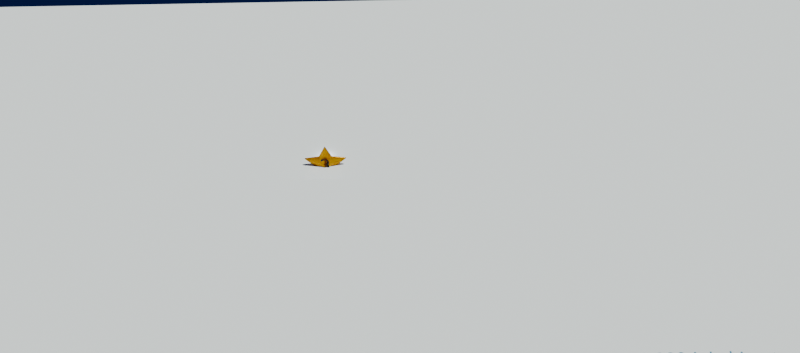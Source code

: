# Source: world_population_stars.blend  (saved by Blender 4.4.32; exported with 4.5.12 LTS)
import bpy
from mathutils import Matrix  # noqa: F401  (used for matrix-valued properties, if any)

bpy.ops.wm.read_factory_settings(use_empty=True)
scene = bpy.context.scene
scene.name = 'Scene'

# ---- collections
col_collection = bpy.data.collections.new('Collection'); scene.collection.children.link(col_collection)
col_star1 = bpy.data.collections.new('Star1'); scene.collection.children.link(col_star1)
col_star2 = bpy.data.collections.new('Star2'); scene.collection.children.link(col_star2)
col_star3 = bpy.data.collections.new('Star3'); scene.collection.children.link(col_star3)

# ---- images (referenced by path relative to the original .blend; pixels are not part of the script)
import os
ASSET_DIR = os.environ.get("B2B_ASSET_DIR", "")  # directory of the original .blend (textures are referenced by path, not embedded)
HERE = os.path.dirname(os.path.abspath(__file__))  # packed textures are extracted next to this script under _unpacked/

def load_image(name, relpath, width, height, colorspace="sRGB"):
    """Load a texture the original file referenced (path relative to the .blend, or extracted next to this script)."""
    p = next((c for c in (os.path.join(HERE, relpath), os.path.join(ASSET_DIR, relpath)) if relpath and os.path.exists(c)), "")
    if p:
        img = bpy.data.images.load(p, check_existing=True)
        img.name = name
    else:  # same state as the original file: an image datablock whose file is absent (Cycles renders it pink)
        img = bpy.data.images.new(name, width, height)
        img.source = "FILE"
        img.filepath = "//" + (relpath or name)
    img.colorspace_settings.name = colorspace
    return img
img_equirectangular_projection_sw_jpg = load_image('Equirectangular_projection_SW.jpg', 'Equirectangular_projection_SW.jpg', 1024, 1024, 'sRGB')

# ---- materials (node trees are filled in below, after node groups)
mat_yearfont = bpy.data.materials.new('Yearfont')
mat_earth = bpy.data.materials.new('Earth')
mat_material = bpy.data.materials.new('Material')
mat_1gold = bpy.data.materials.new('1Gold')
mat_starfont = bpy.data.materials.new('StarFont')
mat_2silver = bpy.data.materials.new('2Silver')
mat_starfont2 = bpy.data.materials.new('StarFont2')
mat_3bronce = bpy.data.materials.new('3Bronce')
mat_starfont3 = bpy.data.materials.new('StarFont3')
mat_bars = bpy.data.materials.new('bars')

# ---- node groups
ng_world_population = bpy.data.node_groups.new('world_population', 'GeometryNodeTree')
_s = ng_world_population.interface.new_socket(name='Geometry', in_out='OUTPUT', socket_type='NodeSocketGeometry')
_s = ng_world_population.interface.new_socket(name='Geometry', in_out='INPUT', socket_type='NodeSocketGeometry')
ng_world_population.is_modifier = True
# nodes of 'world_population' reference scene objects; filled in after objects exist

# ---- material node trees
mat_yearfont.use_nodes = True; mat_yearfont.node_tree.nodes.clear()
_N = mat_yearfont.node_tree.nodes; _L = mat_yearfont.node_tree.links
n0 = _N.new('ShaderNodeOutputMaterial'); n0.name = 'Material Output'; n0.location = (300, 300)
n1 = _N.new('ShaderNodeBsdfPrincipled'); n1.name = 'Principled BSDF'; n1.location = (-56, 469)
n1.inputs[0].default_value = (0.01792, 0.1343, 0.3018, 1.0)
n1.inputs[4].default_value = 0.5074
_L.new(n1.outputs[0], n0.inputs[0])
n0.is_active_output = True
mat_earth.use_nodes = True; mat_earth.node_tree.nodes.clear()
_N = mat_earth.node_tree.nodes; _L = mat_earth.node_tree.links
n0 = _N.new('ShaderNodeBsdfPrincipled'); n0.name = 'Principled BSDF'; n0.location = (85, 363)
n0.subsurface_method = 'BURLEY'
n0.inputs[2].default_value = 0.0
n0.inputs[3].default_value = 1.0
n0.inputs[9].default_value = (25.8, 0.2, 0.1)
n0.inputs[27].default_value = (0.03204, 0.0, 1.0, 1.0)
n0.inputs[29].default_value = 27.6
n0.inputs[30].default_value = 1.0
n1 = _N.new('ShaderNodeOutputMaterial'); n1.name = 'Material Output'; n1.location = (643, 372)
n2 = _N.new('ShaderNodeTexImage'); n2.name = 'Image Texture'; n2.location = (-475, 337)
n2.image = img_equirectangular_projection_sw_jpg
n3 = _N.new('ShaderNodeValToRGB'); n3.name = 'Color Ramp'; n3.location = (-201, 355)
while len(n3.color_ramp.elements) > 1: n3.color_ramp.elements.remove(n3.color_ramp.elements[-1])
n3.color_ramp.elements[0].position = 0.0; n3.color_ramp.elements[0].color = (0.2216, 0.2929, 0.5533, 1.0)
_e = n3.color_ramp.elements.new(0.6702); _e.color = (0.9366, 1.0, 0.9641, 1.0)
_L.new(n0.outputs[0], n1.inputs[0])
_L.new(n3.outputs[0], n0.inputs[0])
_L.new(n2.outputs[0], n3.inputs[0])
n1.is_active_output = True
mat_material.use_nodes = True; mat_material.node_tree.nodes.clear()
_N = mat_material.node_tree.nodes; _L = mat_material.node_tree.links
n0 = _N.new('ShaderNodeBsdfPrincipled'); n0.name = 'Principled BSDF'; n0.location = (-180, 300)
n0.inputs[0].default_value = (0.01792, 0.1343, 0.3018, 1.0)
n1 = _N.new('ShaderNodeOutputMaterial'); n1.name = 'Material Output'; n1.location = (120, 300)
_L.new(n0.outputs[0], n1.inputs[0])
n1.is_active_output = True
mat_1gold.use_nodes = True; mat_1gold.node_tree.nodes.clear()
_N = mat_1gold.node_tree.nodes; _L = mat_1gold.node_tree.links
n0 = _N.new('ShaderNodeBsdfPrincipled'); n0.name = 'Principled BSDF'; n0.location = (-160, 360)
n0.inputs[0].default_value = (1.0, 0.5963, 0.0, 1.0)
n0.inputs[1].default_value = 1.0
n1 = _N.new('ShaderNodeOutputMaterial'); n1.name = 'Material Output'; n1.location = (120, 360)
_L.new(n0.outputs[0], n1.inputs[0])
n1.is_active_output = True
mat_starfont.use_nodes = True; mat_starfont.node_tree.nodes.clear()
_N = mat_starfont.node_tree.nodes; _L = mat_starfont.node_tree.links
n0 = _N.new('ShaderNodeOutputMaterial'); n0.name = 'Material Output'; n0.location = (300, 300)
n1 = _N.new('ShaderNodeBsdfPrincipled'); n1.name = 'Principled BSDF'; n1.location = (-56, 469)
n1.inputs[0].default_value = (0.1718, 0.0392, 0.0, 1.0)
n1.inputs[1].default_value = 1.0
_L.new(n1.outputs[0], n0.inputs[0])
n0.is_active_output = True
mat_2silver.use_nodes = True; mat_2silver.node_tree.nodes.clear()
_N = mat_2silver.node_tree.nodes; _L = mat_2silver.node_tree.links
n0 = _N.new('ShaderNodeBsdfPrincipled'); n0.name = 'Principled BSDF'; n0.location = (-160, 360)
n0.inputs[0].default_value = (0.8433, 0.8595, 0.7118, 1.0)
n0.inputs[1].default_value = 1.0
n0.inputs[27].default_value = (1.0, 0.1832, 0.0, 1.0)
n1 = _N.new('ShaderNodeOutputMaterial'); n1.name = 'Material Output'; n1.location = (120, 360)
_L.new(n0.outputs[0], n1.inputs[0])
n1.is_active_output = True
mat_starfont2.use_nodes = True; mat_starfont2.node_tree.nodes.clear()
_N = mat_starfont2.node_tree.nodes; _L = mat_starfont2.node_tree.links
n0 = _N.new('ShaderNodeOutputMaterial'); n0.name = 'Material Output'; n0.location = (300, 300)
n1 = _N.new('ShaderNodeBsdfPrincipled'); n1.name = 'Principled BSDF'; n1.location = (-56, 469)
n1.inputs[0].default_value = (0.07137, 0.06999, 0.0555, 1.0)
n1.inputs[1].default_value = 1.0
n1.inputs[3].default_value = 1.0
_L.new(n1.outputs[0], n0.inputs[0])
n0.is_active_output = True
mat_3bronce.use_nodes = True; mat_3bronce.node_tree.nodes.clear()
_N = mat_3bronce.node_tree.nodes; _L = mat_3bronce.node_tree.links
n0 = _N.new('ShaderNodeBsdfPrincipled'); n0.name = 'Principled BSDF'; n0.location = (-160, 360)
n0.inputs[0].default_value = (0.6875, 0.2568, 0.0335, 1.0)
n0.inputs[1].default_value = 1.0
n0.inputs[27].default_value = (1.0, 0.1832, 0.0, 1.0)
n1 = _N.new('ShaderNodeOutputMaterial'); n1.name = 'Material Output'; n1.location = (120, 360)
_L.new(n0.outputs[0], n1.inputs[0])
n1.is_active_output = True
mat_starfont3.use_nodes = True; mat_starfont3.node_tree.nodes.clear()
_N = mat_starfont3.node_tree.nodes; _L = mat_starfont3.node_tree.links
n0 = _N.new('ShaderNodeOutputMaterial'); n0.name = 'Material Output'; n0.location = (300, 300)
n1 = _N.new('ShaderNodeBsdfPrincipled'); n1.name = 'Principled BSDF'; n1.location = (-56, 469)
n1.inputs[0].default_value = (0.0, 0.0, 0.0, 1.0)
n1.inputs[1].default_value = 1.0
n1.inputs[3].default_value = 1.0
_L.new(n1.outputs[0], n0.inputs[0])
n0.is_active_output = True
mat_bars.use_nodes = True; mat_bars.node_tree.nodes.clear()

# ---- world
world_world = bpy.data.worlds.new('World'); scene.world = world_world
world_world.use_nodes = True; world_world.node_tree.nodes.clear()
_N = world_world.node_tree.nodes; _L = world_world.node_tree.links
n0 = _N.new('ShaderNodeOutputWorld'); n0.name = 'World Output'; n0.location = (300, 300)
n1 = _N.new('ShaderNodeBackground'); n1.name = 'Background'; n1.location = (10, 300)
n1.inputs[0].default_value = (0.0, 0.005929, 0.05089, 1.0)
_L.new(n1.outputs[0], n0.inputs[0])
n0.is_active_output = True
world_world.color = (0.05088, 0.05088, 0.05088)
world_world.sun_shadow_jitter_overblur = 0.0

# ---- cameras
cam_camera_001 = bpy.data.cameras.new('Camera.001')
cam_camera_001.lens = 49.0

# ---- lights
light_sun = bpy.data.lights.new('Sun', 'SUN')
light_sun.color = (1.0, 0.9565, 0.7388)
light_sun.energy = 6.3
light_area_002 = bpy.data.lights.new('Area.002', 'AREA')
light_area_002.energy = 100.0
light_area_002.size = 1.0
light_area_002.size_y = 1.0
light_area = bpy.data.lights.new('Area', 'AREA')
light_area.energy = 100.0
light_area.size = 1.0
light_area.size_y = 1.0
light_area_001 = bpy.data.lights.new('Area.001', 'AREA')
light_area_001.energy = 100.0
light_area_001.size = 1.0
light_area_001.size_y = 1.0

# ---- meshes
me_world_005 = bpy.data.meshes.new('World.005')
me_world_005.from_pydata([(0.0, 0.0, 0.0), (0.0, 0.0, 0.0), (0.0, 0.0, 0.0), (0.0, 0.0, 0.0), (0.0, 0.0, 0.0), (0.0, 0.0, 0.0), (0.0, 0.0, 0.0), (0.0, 0.0, 0.0), (0.0, 0.0, 0.0), (0.0, 0.0, 0.0), (0.0, 0.0, 0.0), (0.0, 0.0, 0.0), (0.0, 0.0, 0.0), (0.0, 0.0, 0.0), (0.0, 0.0, 0.0), (0.0, 0.0, 0.0), (0.0, 0.0, 0.0), (0.0, 0.0, 0.0), (0.0, 0.0, 0.0), (0.0, 0.0, 0.0), (0.0, 0.0, 0.0), (0.0, 0.0, 0.0), (0.0, 0.0, 0.0), (0.0, 0.0, 0.0), (0.0, 0.0, 0.0), (0.0, 0.0, 0.0), (0.0, 0.0, 0.0), (0.0, 0.0, 0.0), (0.0, 0.0, 0.0), (0.0, 0.0, 0.0), (0.0, 0.0, 0.0), (0.0, 0.0, 0.0), (0.0, 0.0, 0.0), (0.0, 0.0, 0.0), (0.0, 0.0, 0.0), (0.0, 0.0, 0.0), (0.0, 0.0, 0.0), (0.0, 0.0, 0.0), (0.0, 0.0, 0.0), (0.0, 0.0, 0.0), (0.0, 0.0, 0.0), (0.0, 0.0, 0.0), (0.0, 0.0, 0.0), (0.0, 0.0, 0.0), (0.0, 0.0, 0.0), (0.0, 0.0, 0.0), (0.0, 0.0, 0.0), (0.0, 0.0, 0.0), (0.0, 0.0, 0.0), (0.0, 0.0, 0.0), (0.0, 0.0, 0.0), (0.0, 0.0, 0.0), (0.0, 0.0, 0.0), (0.0, 0.0, 0.0), (0.0, 0.0, 0.0), (0.0, 0.0, 0.0), (0.0, 0.0, 0.0), (0.0, 0.0, 0.0), (0.0, 0.0, 0.0), (0.0, 0.0, 0.0), (0.0, 0.0, 0.0), (0.0, 0.0, 0.0), (0.0, 0.0, 0.0), (0.0, 0.0, 0.0), (0.0, 0.0, 0.0), (0.0, 0.0, 0.0), (0.0, 0.0, 0.0), (0.0, 0.0, 0.0), (0.0, 0.0, 0.0), (0.0, 0.0, 0.0), (0.0, 0.0, 0.0), (0.0, 0.0, 0.0), (0.0, 0.0, 0.0), (0.0, 0.0, 0.0), (0.0, 0.0, 0.0), (0.0, 0.0, 0.0), (0.0, 0.0, 0.0), (0.0, 0.0, 0.0), (0.0, 0.0, 0.0), (0.0, 0.0, 0.0), (0.0, 0.0, 0.0), (0.0, 0.0, 0.0), (0.0, 0.0, 0.0), (0.0, 0.0, 0.0), (0.0, 0.0, 0.0), (0.0, 0.0, 0.0), (0.0, 0.0, 0.0), (0.0, 0.0, 0.0), (0.0, 0.0, 0.0), (0.0, 0.0, 0.0), (0.0, 0.0, 0.0), (0.0, 0.0, 0.0), (0.0, 0.0, 0.0), (0.0, 0.0, 0.0), (0.0, 0.0, 0.0), (0.0, 0.0, 0.0), (0.0, 0.0, 0.0), (0.0, 0.0, 0.0), (0.0, 0.0, 0.0), (0.0, 0.0, 0.0), (0.0, 0.0, 0.0), (0.0, 0.0, 0.0), (0.0, 0.0, 0.0), (0.0, 0.0, 0.0), (0.0, 0.0, 0.0), (0.0, 0.0, 0.0), (0.0, 0.0, 0.0), (0.0, 0.0, 0.0), (0.0, 0.0, 0.0), (0.0, 0.0, 0.0), (0.0, 0.0, 0.0), (0.0, 0.0, 0.0), (0.0, 0.0, 0.0), (0.0, 0.0, 0.0), (0.0, 0.0, 0.0), (0.0, 0.0, 0.0), (0.0, 0.0, 0.0), (0.0, 0.0, 0.0), (0.0, 0.0, 0.0), (0.0, 0.0, 0.0), (0.0, 0.0, 0.0), (0.0, 0.0, 0.0), (0.0, 0.0, 0.0), (0.0, 0.0, 0.0), (0.0, 0.0, 0.0), (0.0, 0.0, 0.0), (0.0, 0.0, 0.0), (0.0, 0.0, 0.0), (0.0, 0.0, 0.0), (0.0, 0.0, 0.0), (0.0, 0.0, 0.0), (0.0, 0.0, 0.0), (0.0, 0.0, 0.0), (0.0, 0.0, 0.0), (0.0, 0.0, 0.0), (0.0, 0.0, 0.0), (0.0, 0.0, 0.0), (0.0, 0.0, 0.0), (0.0, 0.0, 0.0), (0.0, 0.0, 0.0), (0.0, 0.0, 0.0), (0.0, 0.0, 0.0), (0.0, 0.0, 0.0), (0.0, 0.0, 0.0), (0.0, 0.0, 0.0), (0.0, 0.0, 0.0), (0.0, 0.0, 0.0), (0.0, 0.0, 0.0), (0.0, 0.0, 0.0), (0.0, 0.0, 0.0), (0.0, 0.0, 0.0), (0.0, 0.0, 0.0), (0.0, 0.0, 0.0), (0.0, 0.0, 0.0), (0.0, 0.0, 0.0), (0.0, 0.0, 0.0), (0.0, 0.0, 0.0), (0.0, 0.0, 0.0), (0.0, 0.0, 0.0), (0.0, 0.0, 0.0), (0.0, 0.0, 0.0), (0.0, 0.0, 0.0), (0.0, 0.0, 0.0), (0.0, 0.0, 0.0), (0.0, 0.0, 0.0), (0.0, 0.0, 0.0), (0.0, 0.0, 0.0), (0.0, 0.0, 0.0), (0.0, 0.0, 0.0), (0.0, 0.0, 0.0), (0.0, 0.0, 0.0), (0.0, 0.0, 0.0), (0.0, 0.0, 0.0), (0.0, 0.0, 0.0), (0.0, 0.0, 0.0), (0.0, 0.0, 0.0), (0.0, 0.0, 0.0), (0.0, 0.0, 0.0), (0.0, 0.0, 0.0), (0.0, 0.0, 0.0), (0.0, 0.0, 0.0), (0.0, 0.0, 0.0), (0.0, 0.0, 0.0), (0.0, 0.0, 0.0), (0.0, 0.0, 0.0), (0.0, 0.0, 0.0), (0.0, 0.0, 0.0), (0.0, 0.0, 0.0), (0.0, 0.0, 0.0), (0.0, 0.0, 0.0), (0.0, 0.0, 0.0), (0.0, 0.0, 0.0), (0.0, 0.0, 0.0), (0.0, 0.0, 0.0), (0.0, 0.0, 0.0), (0.0, 0.0, 0.0), (0.0, 0.0, 0.0), (0.0, 0.0, 0.0), (0.0, 0.0, 0.0), (0.0, 0.0, 0.0), (0.0, 0.0, 0.0), (0.0, 0.0, 0.0), (0.0, 0.0, 0.0), (0.0, 0.0, 0.0), (0.0, 0.0, 0.0), (0.0, 0.0, 0.0), (0.0, 0.0, 0.0), (0.0, 0.0, 0.0), (0.0, 0.0, 0.0), (0.0, 0.0, 0.0), (0.0, 0.0, 0.0), (0.0, 0.0, 0.0), (0.0, 0.0, 0.0), (0.0, 0.0, 0.0), (0.0, 0.0, 0.0), (0.0, 0.0, 0.0), (0.0, 0.0, 0.0), (0.0, 0.0, 0.0), (0.0, 0.0, 0.0), (0.0, 0.0, 0.0), (0.0, 0.0, 0.0), (0.0, 0.0, 0.0), (0.0, 0.0, 0.0), (0.0, 0.0, 0.0), (0.0, 0.0, 0.0), (0.0, 0.0, 0.0), (0.0, 0.0, 0.0), (0.0, 0.0, 0.0), (0.0, 0.0, 0.0), (0.0, 0.0, 0.0), (0.0, 0.0, 0.0), (0.0, 0.0, 0.0), (0.0, 0.0, 0.0), (0.0, 0.0, 0.0), (0.0, 0.0, 0.0), (0.0, 0.0, 0.0), (0.0, 0.0, 0.0), (0.0, 0.0, 0.0), (0.0, 0.0, 0.0), (0.0, 0.0, 0.0), (0.0, 0.0, 0.0), (0.0, 0.0, 0.0), (0.0, 0.0, 0.0), (0.0, 0.0, 0.0), (0.0, 0.0, 0.0), (0.0, 0.0, 0.0), (0.0, 0.0, 0.0), (0.0, 0.0, 0.0), (0.0, 0.0, 0.0), (0.0, 0.0, 0.0), (0.0, 0.0, 0.0), (0.0, 0.0, 0.0), (0.0, 0.0, 0.0), (0.0, 0.0, 0.0), (0.0, 0.0, 0.0), (0.0, 0.0, 0.0), (0.0, 0.0, 0.0), (0.0, 0.0, 0.0), (0.0, 0.0, 0.0), (0.0, 0.0, 0.0), (0.0, 0.0, 0.0), (0.0, 0.0, 0.0), (0.0, 0.0, 0.0), (0.0, 0.0, 0.0), (0.0, 0.0, 0.0), (0.0, 0.0, 0.0), (0.0, 0.0, 0.0), (0.0, 0.0, 0.0), (0.0, 0.0, 0.0), (0.0, 0.0, 0.0), (0.0, 0.0, 0.0), (0.0, 0.0, 0.0), (0.0, 0.0, 0.0), (0.0, 0.0, 0.0), (0.0, 0.0, 0.0), (0.0, 0.0, 0.0), (0.0, 0.0, 0.0), (0.0, 0.0, 0.0), (0.0, 0.0, 0.0), (0.0, 0.0, 0.0), (0.0, 0.0, 0.0), (0.0, 0.0, 0.0), (0.0, 0.0, 0.0), (0.0, 0.0, 0.0), (0.0, 0.0, 0.0), (0.0, 0.0, 0.0), (0.0, 0.0, 0.0), (0.0, 0.0, 0.0), (0.0, 0.0, 0.0), (0.0, 0.0, 0.0), (0.0, 0.0, 0.0), (0.0, 0.0, 0.0), (0.0, 0.0, 0.0), (0.0, 0.0, 0.0), (0.0, 0.0, 0.0), (0.0, 0.0, 0.0), (0.0, 0.0, 0.0), (0.0, 0.0, 0.0), (0.0, 0.0, 0.0), (0.0, 0.0, 0.0), (0.0, 0.0, 0.0), (0.0, 0.0, 0.0), (0.0, 0.0, 0.0), (0.0, 0.0, 0.0), (0.0, 0.0, 0.0), (0.0, 0.0, 0.0), (0.0, 0.0, 0.0), (0.0, 0.0, 0.0), (0.0, 0.0, 0.0), (0.0, 0.0, 0.0), (0.0, 0.0, 0.0), (0.0, 0.0, 0.0), (0.0, 0.0, 0.0), (0.0, 0.0, 0.0), (0.0, 0.0, 0.0), (0.0, 0.0, 0.0), (0.0, 0.0, 0.0), (0.0, 0.0, 0.0), (0.0, 0.0, 0.0), (0.0, 0.0, 0.0), (0.0, 0.0, 0.0), (0.0, 0.0, 0.0), (0.0, 0.0, 0.0), (0.0, 0.0, 0.0), (0.0, 0.0, 0.0), (0.0, 0.0, 0.0), (0.0, 0.0, 0.0), (0.0, 0.0, 0.0), (0.0, 0.0, 0.0), (0.0, 0.0, 0.0), (0.0, 0.0, 0.0), (0.0, 0.0, 0.0), (0.0, 0.0, 0.0), (0.0, 0.0, 0.0), (0.0, 0.0, 0.0), (0.0, 0.0, 0.0), (0.0, 0.0, 0.0), (0.0, 0.0, 0.0), (0.0, 0.0, 0.0), (0.0, 0.0, 0.0), (0.0, 0.0, 0.0), (0.0, 0.0, 0.0), (0.0, 0.0, 0.0), (0.0, 0.0, 0.0), (0.0, 0.0, 0.0), (0.0, 0.0, 0.0), (0.0, 0.0, 0.0), (0.0, 0.0, 0.0), (0.0, 0.0, 0.0), (0.0, 0.0, 0.0), (0.0, 0.0, 0.0), (0.0, 0.0, 0.0), (0.0, 0.0, 0.0), (0.0, 0.0, 0.0), (0.0, 0.0, 0.0), (0.0, 0.0, 0.0), (0.0, 0.0, 0.0), (0.0, 0.0, 0.0), (0.0, 0.0, 0.0), (0.0, 0.0, 0.0), (0.0, 0.0, 0.0), (0.0, 0.0, 0.0), (0.0, 0.0, 0.0), (0.0, 0.0, 0.0), (0.0, 0.0, 0.0), (0.0, 0.0, 0.0), (0.0, 0.0, 0.0), (0.0, 0.0, 0.0), (0.0, 0.0, 0.0), (0.0, 0.0, 0.0), (0.0, 0.0, 0.0), (0.0, 0.0, 0.0), (0.0, 0.0, 0.0), (0.0, 0.0, 0.0), (0.0, 0.0, 0.0), (0.0, 0.0, 0.0), (0.0, 0.0, 0.0), (0.0, 0.0, 0.0), (0.0, 0.0, 0.0), (0.0, 0.0, 0.0), (0.0, 0.0, 0.0), (0.0, 0.0, 0.0), (0.0, 0.0, 0.0), (0.0, 0.0, 0.0), (0.0, 0.0, 0.0), (0.0, 0.0, 0.0), (0.0, 0.0, 0.0), (0.0, 0.0, 0.0), (0.0, 0.0, 0.0), (0.0, 0.0, 0.0), (0.0, 0.0, 0.0), (0.0, 0.0, 0.0), (0.0, 0.0, 0.0), (0.0, 0.0, 0.0), (0.0, 0.0, 0.0), (0.0, 0.0, 0.0), (0.0, 0.0, 0.0), (0.0, 0.0, 0.0), (0.0, 0.0, 0.0), (0.0, 0.0, 0.0), (0.0, 0.0, 0.0), (0.0, 0.0, 0.0), (0.0, 0.0, 0.0), (0.0, 0.0, 0.0), (0.0, 0.0, 0.0), (0.0, 0.0, 0.0), (0.0, 0.0, 0.0), (0.0, 0.0, 0.0), (0.0, 0.0, 0.0), (0.0, 0.0, 0.0), (0.0, 0.0, 0.0), (0.0, 0.0, 0.0), (0.0, 0.0, 0.0), (0.0, 0.0, 0.0), (0.0, 0.0, 0.0), (0.0, 0.0, 0.0), (0.0, 0.0, 0.0), (0.0, 0.0, 0.0), (0.0, 0.0, 0.0), (0.0, 0.0, 0.0), (0.0, 0.0, 0.0), (0.0, 0.0, 0.0), (0.0, 0.0, 0.0), (0.0, 0.0, 0.0), (0.0, 0.0, 0.0), (0.0, 0.0, 0.0), (0.0, 0.0, 0.0), (0.0, 0.0, 0.0), (0.0, 0.0, 0.0), (0.0, 0.0, 0.0), (0.0, 0.0, 0.0), (0.0, 0.0, 0.0), (0.0, 0.0, 0.0), (0.0, 0.0, 0.0), (0.0, 0.0, 0.0), (0.0, 0.0, 0.0), (0.0, 0.0, 0.0), (0.0, 0.0, 0.0), (0.0, 0.0, 0.0), (0.0, 0.0, 0.0), (0.0, 0.0, 0.0), (0.0, 0.0, 0.0), (0.0, 0.0, 0.0), (0.0, 0.0, 0.0), (0.0, 0.0, 0.0), (0.0, 0.0, 0.0), (0.0, 0.0, 0.0), (0.0, 0.0, 0.0), (0.0, 0.0, 0.0), (0.0, 0.0, 0.0), (0.0, 0.0, 0.0), (0.0, 0.0, 0.0), (0.0, 0.0, 0.0), (0.0, 0.0, 0.0), (0.0, 0.0, 0.0), (0.0, 0.0, 0.0), (0.0, 0.0, 0.0), (0.0, 0.0, 0.0), (0.0, 0.0, 0.0), (0.0, 0.0, 0.0), (0.0, 0.0, 0.0), (0.0, 0.0, 0.0), (0.0, 0.0, 0.0), (0.0, 0.0, 0.0), (0.0, 0.0, 0.0), (0.0, 0.0, 0.0), (0.0, 0.0, 0.0), (0.0, 0.0, 0.0), (0.0, 0.0, 0.0), (0.0, 0.0, 0.0), (0.0, 0.0, 0.0), (0.0, 0.0, 0.0), (0.0, 0.0, 0.0), (0.0, 0.0, 0.0), (0.0, 0.0, 0.0), (0.0, 0.0, 0.0), (0.0, 0.0, 0.0), (0.0, 0.0, 0.0), (0.0, 0.0, 0.0), (0.0, 0.0, 0.0), (0.0, 0.0, 0.0), (0.0, 0.0, 0.0), (0.0, 0.0, 0.0), (0.0, 0.0, 0.0), (0.0, 0.0, 0.0), (0.0, 0.0, 0.0), (0.0, 0.0, 0.0), (0.0, 0.0, 0.0), (0.0, 0.0, 0.0), (0.0, 0.0, 0.0), (0.0, 0.0, 0.0), (0.0, 0.0, 0.0), (0.0, 0.0, 0.0), (0.0, 0.0, 0.0), (0.0, 0.0, 0.0), (0.0, 0.0, 0.0), (0.0, 0.0, 0.0), (0.0, 0.0, 0.0), (0.0, 0.0, 0.0), (0.0, 0.0, 0.0), (0.0, 0.0, 0.0), (0.0, 0.0, 0.0), (0.0, 0.0, 0.0), (0.0, 0.0, 0.0), (0.0, 0.0, 0.0), (0.0, 0.0, 0.0), (0.0, 0.0, 0.0), (0.0, 0.0, 0.0), (0.0, 0.0, 0.0), (0.0, 0.0, 0.0), (0.0, 0.0, 0.0), (0.0, 0.0, 0.0), (0.0, 0.0, 0.0), (0.0, 0.0, 0.0), (0.0, 0.0, 0.0), (0.0, 0.0, 0.0), (0.0, 0.0, 0.0), (0.0, 0.0, 0.0), (0.0, 0.0, 0.0), (0.0, 0.0, 0.0), (0.0, 0.0, 0.0), (0.0, 0.0, 0.0), (0.0, 0.0, 0.0), (0.0, 0.0, 0.0), (0.0, 0.0, 0.0), (0.0, 0.0, 0.0), (0.0, 0.0, 0.0), (0.0, 0.0, 0.0), (0.0, 0.0, 0.0), (0.0, 0.0, 0.0), (0.0, 0.0, 0.0), (0.0, 0.0, 0.0), (0.0, 0.0, 0.0), (0.0, 0.0, 0.0), (0.0, 0.0, 0.0), (0.0, 0.0, 0.0), (0.0, 0.0, 0.0), (0.0, 0.0, 0.0), (0.0, 0.0, 0.0), (0.0, 0.0, 0.0), (0.0, 0.0, 0.0), (0.0, 0.0, 0.0), (0.0, 0.0, 0.0), (0.0, 0.0, 0.0), (0.0, 0.0, 0.0), (0.0, 0.0, 0.0), (0.0, 0.0, 0.0), (0.0, 0.0, 0.0), (0.0, 0.0, 0.0), (0.0, 0.0, 0.0), (0.0, 0.0, 0.0), (0.0, 0.0, 0.0), (0.0, 0.0, 0.0), (0.0, 0.0, 0.0), (0.0, 0.0, 0.0), (0.0, 0.0, 0.0), (0.0, 0.0, 0.0), (0.0, 0.0, 0.0), (0.0, 0.0, 0.0), (0.0, 0.0, 0.0), (0.0, 0.0, 0.0), (0.0, 0.0, 0.0), (0.0, 0.0, 0.0), (0.0, 0.0, 0.0), (0.0, 0.0, 0.0), (0.0, 0.0, 0.0), (0.0, 0.0, 0.0), (0.0, 0.0, 0.0), (0.0, 0.0, 0.0), (0.0, 0.0, 0.0), (0.0, 0.0, 0.0), (0.0, 0.0, 0.0), (0.0, 0.0, 0.0), (0.0, 0.0, 0.0), (0.0, 0.0, 0.0), (0.0, 0.0, 0.0), (0.0, 0.0, 0.0), (0.0, 0.0, 0.0), (0.0, 0.0, 0.0), (0.0, 0.0, 0.0), (0.0, 0.0, 0.0), (0.0, 0.0, 0.0), (0.0, 0.0, 0.0), (0.0, 0.0, 0.0), (0.0, 0.0, 0.0), (0.0, 0.0, 0.0), (0.0, 0.0, 0.0), (0.0, 0.0, 0.0), (0.0, 0.0, 0.0), (0.0, 0.0, 0.0), (0.0, 0.0, 0.0), (0.0, 0.0, 0.0), (0.0, 0.0, 0.0), (0.0, 0.0, 0.0), (0.0, 0.0, 0.0), (0.0, 0.0, 0.0), (0.0, 0.0, 0.0), (0.0, 0.0, 0.0), (0.0, 0.0, 0.0), (0.0, 0.0, 0.0), (0.0, 0.0, 0.0), (0.0, 0.0, 0.0), (0.0, 0.0, 0.0), (0.0, 0.0, 0.0), (0.0, 0.0, 0.0), (0.0, 0.0, 0.0), (0.0, 0.0, 0.0), (0.0, 0.0, 0.0), (0.0, 0.0, 0.0), (0.0, 0.0, 0.0), (0.0, 0.0, 0.0), (0.0, 0.0, 0.0), (0.0, 0.0, 0.0), (0.0, 0.0, 0.0), (0.0, 0.0, 0.0), (0.0, 0.0, 0.0), (0.0, 0.0, 0.0), (0.0, 0.0, 0.0), (0.0, 0.0, 0.0), (0.0, 0.0, 0.0), (0.0, 0.0, 0.0), (0.0, 0.0, 0.0), (0.0, 0.0, 0.0), (0.0, 0.0, 0.0), (0.0, 0.0, 0.0), (0.0, 0.0, 0.0), (0.0, 0.0, 0.0), (0.0, 0.0, 0.0), (0.0, 0.0, 0.0), (0.0, 0.0, 0.0), (0.0, 0.0, 0.0), (0.0, 0.0, 0.0), (0.0, 0.0, 0.0), (0.0, 0.0, 0.0), (0.0, 0.0, 0.0), (0.0, 0.0, 0.0), (0.0, 0.0, 0.0), (0.0, 0.0, 0.0), (0.0, 0.0, 0.0), (0.0, 0.0, 0.0), (0.0, 0.0, 0.0), (0.0, 0.0, 0.0), (0.0, 0.0, 0.0), (0.0, 0.0, 0.0), (0.0, 0.0, 0.0), (0.0, 0.0, 0.0), (0.0, 0.0, 0.0), (0.0, 0.0, 0.0), (0.0, 0.0, 0.0), (0.0, 0.0, 0.0), (0.0, 0.0, 0.0), (0.0, 0.0, 0.0), (0.0, 0.0, 0.0), (0.0, 0.0, 0.0), (0.0, 0.0, 0.0), (0.0, 0.0, 0.0), (0.0, 0.0, 0.0), (0.0, 0.0, 0.0), (0.0, 0.0, 0.0), (0.0, 0.0, 0.0), (0.0, 0.0, 0.0), (0.0, 0.0, 0.0), (0.0, 0.0, 0.0), (0.0, 0.0, 0.0), (0.0, 0.0, 0.0), (0.0, 0.0, 0.0), (0.0, 0.0, 0.0), (0.0, 0.0, 0.0), (0.0, 0.0, 0.0), (0.0, 0.0, 0.0), (0.0, 0.0, 0.0), (0.0, 0.0, 0.0), (0.0, 0.0, 0.0), (0.0, 0.0, 0.0), (0.0, 0.0, 0.0), (0.0, 0.0, 0.0), (0.0, 0.0, 0.0), (0.0, 0.0, 0.0), (0.0, 0.0, 0.0), (0.0, 0.0, 0.0), (0.0, 0.0, 0.0), (0.0, 0.0, 0.0), (0.0, 0.0, 0.0), (0.0, 0.0, 0.0), (0.0, 0.0, 0.0), (0.0, 0.0, 0.0), (0.0, 0.0, 0.0), (0.0, 0.0, 0.0), (0.0, 0.0, 0.0), (0.0, 0.0, 0.0), (0.0, 0.0, 0.0), (0.0, 0.0, 0.0), (0.0, 0.0, 0.0), (0.0, 0.0, 0.0), (0.0, 0.0, 0.0), (0.0, 0.0, 0.0), (0.0, 0.0, 0.0), (0.0, 0.0, 0.0), (0.0, 0.0, 0.0), (0.0, 0.0, 0.0), (0.0, 0.0, 0.0), (0.0, 0.0, 0.0), (0.0, 0.0, 0.0), (0.0, 0.0, 0.0), (0.0, 0.0, 0.0), (0.0, 0.0, 0.0), (0.0, 0.0, 0.0), (0.0, 0.0, 0.0), (0.0, 0.0, 0.0), (0.0, 0.0, 0.0), (0.0, 0.0, 0.0), (0.0, 0.0, 0.0), (0.0, 0.0, 0.0), (0.0, 0.0, 0.0), (0.0, 0.0, 0.0), (0.0, 0.0, 0.0), (0.0, 0.0, 0.0), (0.0, 0.0, 0.0), (0.0, 0.0, 0.0), (0.0, 0.0, 0.0), (0.0, 0.0, 0.0), (0.0, 0.0, 0.0), (0.0, 0.0, 0.0), (0.0, 0.0, 0.0), (0.0, 0.0, 0.0), (0.0, 0.0, 0.0), (0.0, 0.0, 0.0), (0.0, 0.0, 0.0), (0.0, 0.0, 0.0), (0.0, 0.0, 0.0), (0.0, 0.0, 0.0), (0.0, 0.0, 0.0), (0.0, 0.0, 0.0), (0.0, 0.0, 0.0), (0.0, 0.0, 0.0), (0.0, 0.0, 0.0), (0.0, 0.0, 0.0), (0.0, 0.0, 0.0), (0.0, 0.0, 0.0), (0.0, 0.0, 0.0), (0.0, 0.0, 0.0), (0.0, 0.0, 0.0), (0.0, 0.0, 0.0), (0.0, 0.0, 0.0), (0.0, 0.0, 0.0), (0.0, 0.0, 0.0), (0.0, 0.0, 0.0), (0.0, 0.0, 0.0), (0.0, 0.0, 0.0), (0.0, 0.0, 0.0), (0.0, 0.0, 0.0), (0.0, 0.0, 0.0), (0.0, 0.0, 0.0), (0.0, 0.0, 0.0), (0.0, 0.0, 0.0), (0.0, 0.0, 0.0), (0.0, 0.0, 0.0), (0.0, 0.0, 0.0), (0.0, 0.0, 0.0), (0.0, 0.0, 0.0), (0.0, 0.0, 0.0), (0.0, 0.0, 0.0), (0.0, 0.0, 0.0), (0.0, 0.0, 0.0), (0.0, 0.0, 0.0), (0.0, 0.0, 0.0), (0.0, 0.0, 0.0), (0.0, 0.0, 0.0), (0.0, 0.0, 0.0), (0.0, 0.0, 0.0), (0.0, 0.0, 0.0), (0.0, 0.0, 0.0), (0.0, 0.0, 0.0), (0.0, 0.0, 0.0), (0.0, 0.0, 0.0), (0.0, 0.0, 0.0), (0.0, 0.0, 0.0), (0.0, 0.0, 0.0), (0.0, 0.0, 0.0), (0.0, 0.0, 0.0), (0.0, 0.0, 0.0), (0.0, 0.0, 0.0), (0.0, 0.0, 0.0), (0.0, 0.0, 0.0), (0.0, 0.0, 0.0), (0.0, 0.0, 0.0), (0.0, 0.0, 0.0), (0.0, 0.0, 0.0), (0.0, 0.0, 0.0), (0.0, 0.0, 0.0), (0.0, 0.0, 0.0), (0.0, 0.0, 0.0), (0.0, 0.0, 0.0), (0.0, 0.0, 0.0), (0.0, 0.0, 0.0), (0.0, 0.0, 0.0), (0.0, 0.0, 0.0), (0.0, 0.0, 0.0), (0.0, 0.0, 0.0), (0.0, 0.0, 0.0), (0.0, 0.0, 0.0), (0.0, 0.0, 0.0), (0.0, 0.0, 0.0), (0.0, 0.0, 0.0), (0.0, 0.0, 0.0), (0.0, 0.0, 0.0), (0.0, 0.0, 0.0), (0.0, 0.0, 0.0), (0.0, 0.0, 0.0), (0.0, 0.0, 0.0), (0.0, 0.0, 0.0), (0.0, 0.0, 0.0), (0.0, 0.0, 0.0), (0.0, 0.0, 0.0), (0.0, 0.0, 0.0), (0.0, 0.0, 0.0), (0.0, 0.0, 0.0), (0.0, 0.0, 0.0), (0.0, 0.0, 0.0), (0.0, 0.0, 0.0), (0.0, 0.0, 0.0), (0.0, 0.0, 0.0), (0.0, 0.0, 0.0), (0.0, 0.0, 0.0), (0.0, 0.0, 0.0), (0.0, 0.0, 0.0), (0.0, 0.0, 0.0), (0.0, 0.0, 0.0), (0.0, 0.0, 0.0), (0.0, 0.0, 0.0), (0.0, 0.0, 0.0), (0.0, 0.0, 0.0), (0.0, 0.0, 0.0), (0.0, 0.0, 0.0), (0.0, 0.0, 0.0), (0.0, 0.0, 0.0), (0.0, 0.0, 0.0), (0.0, 0.0, 0.0), (0.0, 0.0, 0.0), (0.0, 0.0, 0.0), (0.0, 0.0, 0.0), (0.0, 0.0, 0.0), (0.0, 0.0, 0.0), (0.0, 0.0, 0.0), (0.0, 0.0, 0.0), (0.0, 0.0, 0.0), (0.0, 0.0, 0.0), (0.0, 0.0, 0.0), (0.0, 0.0, 0.0), (0.0, 0.0, 0.0), (0.0, 0.0, 0.0), (0.0, 0.0, 0.0), (0.0, 0.0, 0.0), (0.0, 0.0, 0.0), (0.0, 0.0, 0.0), (0.0, 0.0, 0.0), (0.0, 0.0, 0.0), (0.0, 0.0, 0.0), (0.0, 0.0, 0.0), (0.0, 0.0, 0.0), (0.0, 0.0, 0.0), (0.0, 0.0, 0.0), (0.0, 0.0, 0.0), (0.0, 0.0, 0.0), (0.0, 0.0, 0.0), (0.0, 0.0, 0.0), (0.0, 0.0, 0.0), (0.0, 0.0, 0.0), (0.0, 0.0, 0.0), (0.0, 0.0, 0.0), (0.0, 0.0, 0.0), (0.0, 0.0, 0.0), (0.0, 0.0, 0.0), (0.0, 0.0, 0.0), (0.0, 0.0, 0.0), (0.0, 0.0, 0.0), (0.0, 0.0, 0.0), (0.0, 0.0, 0.0), (0.0, 0.0, 0.0), (0.0, 0.0, 0.0), (0.0, 0.0, 0.0), (0.0, 0.0, 0.0), (0.0, 0.0, 0.0), (0.0, 0.0, 0.0), (0.0, 0.0, 0.0), (0.0, 0.0, 0.0), (0.0, 0.0, 0.0), (0.0, 0.0, 0.0), (0.0, 0.0, 0.0), (0.0, 0.0, 0.0), (0.0, 0.0, 0.0), (0.0, 0.0, 0.0), (0.0, 0.0, 0.0), (0.0, 0.0, 0.0), (0.0, 0.0, 0.0), (0.0, 0.0, 0.0), (0.0, 0.0, 0.0), (0.0, 0.0, 0.0), (0.0, 0.0, 0.0), (0.0, 0.0, 0.0), (0.0, 0.0, 0.0), (0.0, 0.0, 0.0), (0.0, 0.0, 0.0), (0.0, 0.0, 0.0), (0.0, 0.0, 0.0), (0.0, 0.0, 0.0), (0.0, 0.0, 0.0), (0.0, 0.0, 0.0), (0.0, 0.0, 0.0), (0.0, 0.0, 0.0), (0.0, 0.0, 0.0), (0.0, 0.0, 0.0), (0.0, 0.0, 0.0), (0.0, 0.0, 0.0), (0.0, 0.0, 0.0), (0.0, 0.0, 0.0), (0.0, 0.0, 0.0), (0.0, 0.0, 0.0), (0.0, 0.0, 0.0), (0.0, 0.0, 0.0), (0.0, 0.0, 0.0), (0.0, 0.0, 0.0), (0.0, 0.0, 0.0), (0.0, 0.0, 0.0), (0.0, 0.0, 0.0), (0.0, 0.0, 0.0), (0.0, 0.0, 0.0), (0.0, 0.0, 0.0), (0.0, 0.0, 0.0), (0.0, 0.0, 0.0), (0.0, 0.0, 0.0), (0.0, 0.0, 0.0), (0.0, 0.0, 0.0), (0.0, 0.0, 0.0), (0.0, 0.0, 0.0), (0.0, 0.0, 0.0), (0.0, 0.0, 0.0), (0.0, 0.0, 0.0), (0.0, 0.0, 0.0), (0.0, 0.0, 0.0), (0.0, 0.0, 0.0), (0.0, 0.0, 0.0), (0.0, 0.0, 0.0), (0.0, 0.0, 0.0), (0.0, 0.0, 0.0), (0.0, 0.0, 0.0), (0.0, 0.0, 0.0), (0.0, 0.0, 0.0), (0.0, 0.0, 0.0), (0.0, 0.0, 0.0), (0.0, 0.0, 0.0), (0.0, 0.0, 0.0), (0.0, 0.0, 0.0), (0.0, 0.0, 0.0), (0.0, 0.0, 0.0), (0.0, 0.0, 0.0), (0.0, 0.0, 0.0), (0.0, 0.0, 0.0), (0.0, 0.0, 0.0), (0.0, 0.0, 0.0), (0.0, 0.0, 0.0), (0.0, 0.0, 0.0), (0.0, 0.0, 0.0), (0.0, 0.0, 0.0), (0.0, 0.0, 0.0), (0.0, 0.0, 0.0), (0.0, 0.0, 0.0), (0.0, 0.0, 0.0), (0.0, 0.0, 0.0), (0.0, 0.0, 0.0), (0.0, 0.0, 0.0), (0.0, 0.0, 0.0), (0.0, 0.0, 0.0), (0.0, 0.0, 0.0), (0.0, 0.0, 0.0), (0.0, 0.0, 0.0), (0.0, 0.0, 0.0), (0.0, 0.0, 0.0), (0.0, 0.0, 0.0), (0.0, 0.0, 0.0), (0.0, 0.0, 0.0), (0.0, 0.0, 0.0), (0.0, 0.0, 0.0), (0.0, 0.0, 0.0), (0.0, 0.0, 0.0), (0.0, 0.0, 0.0), (0.0, 0.0, 0.0), (0.0, 0.0, 0.0), (0.0, 0.0, 0.0), (0.0, 0.0, 0.0), (0.0, 0.0, 0.0), (0.0, 0.0, 0.0), (0.0, 0.0, 0.0), (0.0, 0.0, 0.0), (0.0, 0.0, 0.0), (0.0, 0.0, 0.0), (0.0, 0.0, 0.0), (0.0, 0.0, 0.0), (0.0, 0.0, 0.0), (0.0, 0.0, 0.0), (0.0, 0.0, 0.0), (0.0, 0.0, 0.0), (0.0, 0.0, 0.0), (0.0, 0.0, 0.0), (0.0, 0.0, 0.0), (0.0, 0.0, 0.0), (0.0, 0.0, 0.0), (0.0, 0.0, 0.0), (0.0, 0.0, 0.0), (0.0, 0.0, 0.0), (0.0, 0.0, 0.0), (0.0, 0.0, 0.0), (0.0, 0.0, 0.0), (0.0, 0.0, 0.0), (0.0, 0.0, 0.0), (0.0, 0.0, 0.0), (0.0, 0.0, 0.0), (0.0, 0.0, 0.0), (0.0, 0.0, 0.0), (0.0, 0.0, 0.0), (0.0, 0.0, 0.0), (0.0, 0.0, 0.0), (0.0, 0.0, 0.0), (0.0, 0.0, 0.0), (0.0, 0.0, 0.0), (0.0, 0.0, 0.0), (0.0, 0.0, 0.0), (0.0, 0.0, 0.0), (0.0, 0.0, 0.0), (0.0, 0.0, 0.0), (0.0, 0.0, 0.0), (0.0, 0.0, 0.0), (0.0, 0.0, 0.0), (0.0, 0.0, 0.0), (0.0, 0.0, 0.0), (0.0, 0.0, 0.0), (0.0, 0.0, 0.0), (0.0, 0.0, 0.0), (0.0, 0.0, 0.0), (0.0, 0.0, 0.0), (0.0, 0.0, 0.0), (0.0, 0.0, 0.0), (0.0, 0.0, 0.0), (0.0, 0.0, 0.0), (0.0, 0.0, 0.0), (0.0, 0.0, 0.0), (0.0, 0.0, 0.0), (0.0, 0.0, 0.0), (0.0, 0.0, 0.0), (0.0, 0.0, 0.0), (0.0, 0.0, 0.0), (0.0, 0.0, 0.0), (0.0, 0.0, 0.0), (0.0, 0.0, 0.0), (0.0, 0.0, 0.0), (0.0, 0.0, 0.0), (0.0, 0.0, 0.0), (0.0, 0.0, 0.0), (0.0, 0.0, 0.0), (0.0, 0.0, 0.0), (0.0, 0.0, 0.0), (0.0, 0.0, 0.0), (0.0, 0.0, 0.0), (0.0, 0.0, 0.0), (0.0, 0.0, 0.0), (0.0, 0.0, 0.0), (0.0, 0.0, 0.0), (0.0, 0.0, 0.0), (0.0, 0.0, 0.0), (0.0, 0.0, 0.0), (0.0, 0.0, 0.0), (0.0, 0.0, 0.0), (0.0, 0.0, 0.0), (0.0, 0.0, 0.0), (0.0, 0.0, 0.0), (0.0, 0.0, 0.0), (0.0, 0.0, 0.0), (0.0, 0.0, 0.0), (0.0, 0.0, 0.0), (0.0, 0.0, 0.0), (0.0, 0.0, 0.0), (0.0, 0.0, 0.0), (0.0, 0.0, 0.0), (0.0, 0.0, 0.0), (0.0, 0.0, 0.0), (0.0, 0.0, 0.0), (0.0, 0.0, 0.0), (0.0, 0.0, 0.0), (0.0, 0.0, 0.0), (0.0, 0.0, 0.0), (0.0, 0.0, 0.0), (0.0, 0.0, 0.0), (0.0, 0.0, 0.0), (0.0, 0.0, 0.0), (0.0, 0.0, 0.0), (0.0, 0.0, 0.0), (0.0, 0.0, 0.0), (0.0, 0.0, 0.0), (0.0, 0.0, 0.0), (0.0, 0.0, 0.0), (0.0, 0.0, 0.0), (0.0, 0.0, 0.0), (0.0, 0.0, 0.0), (0.0, 0.0, 0.0), (0.0, 0.0, 0.0), (0.0, 0.0, 0.0), (0.0, 0.0, 0.0), (0.0, 0.0, 0.0), (0.0, 0.0, 0.0), (0.0, 0.0, 0.0), (0.0, 0.0, 0.0), (0.0, 0.0, 0.0), (0.0, 0.0, 0.0), (0.0, 0.0, 0.0), (0.0, 0.0, 0.0), (0.0, 0.0, 0.0), (0.0, 0.0, 0.0), (0.0, 0.0, 0.0), (0.0, 0.0, 0.0), (0.0, 0.0, 0.0), (0.0, 0.0, 0.0), (0.0, 0.0, 0.0), (0.0, 0.0, 0.0), (0.0, 0.0, 0.0), (0.0, 0.0, 0.0), (0.0, 0.0, 0.0), (0.0, 0.0, 0.0), (0.0, 0.0, 0.0), (0.0, 0.0, 0.0), (0.0, 0.0, 0.0), (0.0, 0.0, 0.0), (0.0, 0.0, 0.0), (0.0, 0.0, 0.0), (0.0, 0.0, 0.0), (0.0, 0.0, 0.0), (0.0, 0.0, 0.0), (0.0, 0.0, 0.0), (0.0, 0.0, 0.0), (0.0, 0.0, 0.0), (0.0, 0.0, 0.0), (0.0, 0.0, 0.0), (0.0, 0.0, 0.0), (0.0, 0.0, 0.0), (0.0, 0.0, 0.0), (0.0, 0.0, 0.0), (0.0, 0.0, 0.0), (0.0, 0.0, 0.0), (0.0, 0.0, 0.0), (0.0, 0.0, 0.0), (0.0, 0.0, 0.0), (0.0, 0.0, 0.0), (0.0, 0.0, 0.0), (0.0, 0.0, 0.0), (0.0, 0.0, 0.0), (0.0, 0.0, 0.0), (0.0, 0.0, 0.0), (0.0, 0.0, 0.0), (0.0, 0.0, 0.0), (0.0, 0.0, 0.0), (0.0, 0.0, 0.0), (0.0, 0.0, 0.0), (0.0, 0.0, 0.0), (0.0, 0.0, 0.0), (0.0, 0.0, 0.0), (0.0, 0.0, 0.0), (0.0, 0.0, 0.0), (0.0, 0.0, 0.0), (0.0, 0.0, 0.0), (0.0, 0.0, 0.0), (0.0, 0.0, 0.0), (0.0, 0.0, 0.0), (0.0, 0.0, 0.0), (0.0, 0.0, 0.0), (0.0, 0.0, 0.0), (0.0, 0.0, 0.0), (0.0, 0.0, 0.0), (0.0, 0.0, 0.0), (0.0, 0.0, 0.0), (0.0, 0.0, 0.0), (0.0, 0.0, 0.0), (0.0, 0.0, 0.0), (0.0, 0.0, 0.0), (0.0, 0.0, 0.0), (0.0, 0.0, 0.0), (0.0, 0.0, 0.0), (0.0, 0.0, 0.0), (0.0, 0.0, 0.0), (0.0, 0.0, 0.0), (0.0, 0.0, 0.0), (0.0, 0.0, 0.0), (0.0, 0.0, 0.0), (0.0, 0.0, 0.0), (0.0, 0.0, 0.0), (0.0, 0.0, 0.0), (0.0, 0.0, 0.0), (0.0, 0.0, 0.0), (0.0, 0.0, 0.0), (0.0, 0.0, 0.0), (0.0, 0.0, 0.0), (0.0, 0.0, 0.0), (0.0, 0.0, 0.0), (0.0, 0.0, 0.0), (0.0, 0.0, 0.0), (0.0, 0.0, 0.0), (0.0, 0.0, 0.0), (0.0, 0.0, 0.0), (0.0, 0.0, 0.0), (0.0, 0.0, 0.0), (0.0, 0.0, 0.0), (0.0, 0.0, 0.0), (0.0, 0.0, 0.0), (0.0, 0.0, 0.0), (0.0, 0.0, 0.0), (0.0, 0.0, 0.0), (0.0, 0.0, 0.0), (0.0, 0.0, 0.0), (0.0, 0.0, 0.0), (0.0, 0.0, 0.0), (0.0, 0.0, 0.0), (0.0, 0.0, 0.0), (0.0, 0.0, 0.0), (0.0, 0.0, 0.0), (0.0, 0.0, 0.0), (0.0, 0.0, 0.0), (0.0, 0.0, 0.0), (0.0, 0.0, 0.0), (0.0, 0.0, 0.0), (0.0, 0.0, 0.0), (0.0, 0.0, 0.0), (0.0, 0.0, 0.0), (0.0, 0.0, 0.0), (0.0, 0.0, 0.0), (0.0, 0.0, 0.0), (0.0, 0.0, 0.0), (0.0, 0.0, 0.0), (0.0, 0.0, 0.0), (0.0, 0.0, 0.0), (0.0, 0.0, 0.0), (0.0, 0.0, 0.0), (0.0, 0.0, 0.0), (0.0, 0.0, 0.0), (0.0, 0.0, 0.0), (0.0, 0.0, 0.0), (0.0, 0.0, 0.0), (0.0, 0.0, 0.0), (0.0, 0.0, 0.0), (0.0, 0.0, 0.0), (0.0, 0.0, 0.0), (0.0, 0.0, 0.0), (0.0, 0.0, 0.0), (0.0, 0.0, 0.0), (0.0, 0.0, 0.0), (0.0, 0.0, 0.0), (0.0, 0.0, 0.0), (0.0, 0.0, 0.0), (0.0, 0.0, 0.0), (0.0, 0.0, 0.0), (0.0, 0.0, 0.0), (0.0, 0.0, 0.0), (0.0, 0.0, 0.0), (0.0, 0.0, 0.0), (0.0, 0.0, 0.0), (0.0, 0.0, 0.0), (0.0, 0.0, 0.0), (0.0, 0.0, 0.0), (0.0, 0.0, 0.0), (0.0, 0.0, 0.0), (0.0, 0.0, 0.0), (0.0, 0.0, 0.0), (0.0, 0.0, 0.0), (0.0, 0.0, 0.0), (0.0, 0.0, 0.0), (0.0, 0.0, 0.0), (0.0, 0.0, 0.0), (0.0, 0.0, 0.0), (0.0, 0.0, 0.0), (0.0, 0.0, 0.0), (0.0, 0.0, 0.0), (0.0, 0.0, 0.0), (0.0, 0.0, 0.0), (0.0, 0.0, 0.0), (0.0, 0.0, 0.0), (0.0, 0.0, 0.0), (0.0, 0.0, 0.0), (0.0, 0.0, 0.0), (0.0, 0.0, 0.0), (0.0, 0.0, 0.0), (0.0, 0.0, 0.0), (0.0, 0.0, 0.0), (0.0, 0.0, 0.0), (0.0, 0.0, 0.0), (0.0, 0.0, 0.0), (0.0, 0.0, 0.0), (0.0, 0.0, 0.0), (0.0, 0.0, 0.0), (0.0, 0.0, 0.0), (0.0, 0.0, 0.0), (0.0, 0.0, 0.0), (0.0, 0.0, 0.0), (0.0, 0.0, 0.0), (0.0, 0.0, 0.0), (0.0, 0.0, 0.0), (0.0, 0.0, 0.0), (0.0, 0.0, 0.0), (0.0, 0.0, 0.0), (0.0, 0.0, 0.0), (0.0, 0.0, 0.0), (0.0, 0.0, 0.0), (0.0, 0.0, 0.0), (0.0, 0.0, 0.0), (0.0, 0.0, 0.0), (0.0, 0.0, 0.0), (0.0, 0.0, 0.0), (0.0, 0.0, 0.0), (0.0, 0.0, 0.0), (0.0, 0.0, 0.0), (0.0, 0.0, 0.0), (0.0, 0.0, 0.0), (0.0, 0.0, 0.0), (0.0, 0.0, 0.0), (0.0, 0.0, 0.0), (0.0, 0.0, 0.0), (0.0, 0.0, 0.0), (0.0, 0.0, 0.0), (0.0, 0.0, 0.0), (0.0, 0.0, 0.0), (0.0, 0.0, 0.0), (0.0, 0.0, 0.0), (0.0, 0.0, 0.0), (0.0, 0.0, 0.0), (0.0, 0.0, 0.0), (0.0, 0.0, 0.0), (0.0, 0.0, 0.0), (0.0, 0.0, 0.0), (0.0, 0.0, 0.0), (0.0, 0.0, 0.0), (0.0, 0.0, 0.0), (0.0, 0.0, 0.0), (0.0, 0.0, 0.0), (0.0, 0.0, 0.0), (0.0, 0.0, 0.0), (0.0, 0.0, 0.0), (0.0, 0.0, 0.0), (0.0, 0.0, 0.0), (0.0, 0.0, 0.0), (0.0, 0.0, 0.0), (0.0, 0.0, 0.0), (0.0, 0.0, 0.0), (0.0, 0.0, 0.0), (0.0, 0.0, 0.0), (0.0, 0.0, 0.0), (0.0, 0.0, 0.0), (0.0, 0.0, 0.0), (0.0, 0.0, 0.0), (0.0, 0.0, 0.0), (0.0, 0.0, 0.0), (0.0, 0.0, 0.0), (0.0, 0.0, 0.0), (0.0, 0.0, 0.0), (0.0, 0.0, 0.0), (0.0, 0.0, 0.0), (0.0, 0.0, 0.0), (0.0, 0.0, 0.0), (0.0, 0.0, 0.0), (0.0, 0.0, 0.0), (0.0, 0.0, 0.0), (0.0, 0.0, 0.0), (0.0, 0.0, 0.0), (0.0, 0.0, 0.0), (0.0, 0.0, 0.0), (0.0, 0.0, 0.0), (0.0, 0.0, 0.0), (0.0, 0.0, 0.0), (0.0, 0.0, 0.0), (0.0, 0.0, 0.0), (0.0, 0.0, 0.0), (0.0, 0.0, 0.0), (0.0, 0.0, 0.0), (0.0, 0.0, 0.0), (0.0, 0.0, 0.0), (0.0, 0.0, 0.0), (0.0, 0.0, 0.0), (0.0, 0.0, 0.0), (0.0, 0.0, 0.0), (0.0, 0.0, 0.0), (0.0, 0.0, 0.0), (0.0, 0.0, 0.0), (0.0, 0.0, 0.0), (0.0, 0.0, 0.0), (0.0, 0.0, 0.0), (0.0, 0.0, 0.0), (0.0, 0.0, 0.0), (0.0, 0.0, 0.0), (0.0, 0.0, 0.0), (0.0, 0.0, 0.0), (0.0, 0.0, 0.0), (0.0, 0.0, 0.0), (0.0, 0.0, 0.0), (0.0, 0.0, 0.0), (0.0, 0.0, 0.0), (0.0, 0.0, 0.0), (0.0, 0.0, 0.0), (0.0, 0.0, 0.0), (0.0, 0.0, 0.0), (0.0, 0.0, 0.0), (0.0, 0.0, 0.0), (0.0, 0.0, 0.0), (0.0, 0.0, 0.0), (0.0, 0.0, 0.0), (0.0, 0.0, 0.0), (0.0, 0.0, 0.0), (0.0, 0.0, 0.0), (0.0, 0.0, 0.0), (0.0, 0.0, 0.0), (0.0, 0.0, 0.0), (0.0, 0.0, 0.0), (0.0, 0.0, 0.0), (0.0, 0.0, 0.0), (0.0, 0.0, 0.0), (0.0, 0.0, 0.0), (0.0, 0.0, 0.0), (0.0, 0.0, 0.0), (0.0, 0.0, 0.0), (0.0, 0.0, 0.0), (0.0, 0.0, 0.0), (0.0, 0.0, 0.0), (0.0, 0.0, 0.0), (0.0, 0.0, 0.0), (0.0, 0.0, 0.0), (0.0, 0.0, 0.0), (0.0, 0.0, 0.0), (0.0, 0.0, 0.0), (0.0, 0.0, 0.0), (0.0, 0.0, 0.0), (0.0, 0.0, 0.0), (0.0, 0.0, 0.0), (0.0, 0.0, 0.0), (0.0, 0.0, 0.0), (0.0, 0.0, 0.0), (0.0, 0.0, 0.0), (0.0, 0.0, 0.0), (0.0, 0.0, 0.0), (0.0, 0.0, 0.0), (0.0, 0.0, 0.0), (0.0, 0.0, 0.0), (0.0, 0.0, 0.0), (0.0, 0.0, 0.0), (0.0, 0.0, 0.0), (0.0, 0.0, 0.0), (0.0, 0.0, 0.0), (0.0, 0.0, 0.0), (0.0, 0.0, 0.0), (0.0, 0.0, 0.0), (0.0, 0.0, 0.0), (0.0, 0.0, 0.0), (0.0, 0.0, 0.0), (0.0, 0.0, 0.0), (0.0, 0.0, 0.0), (0.0, 0.0, 0.0), (0.0, 0.0, 0.0), (0.0, 0.0, 0.0), (0.0, 0.0, 0.0), (0.0, 0.0, 0.0), (0.0, 0.0, 0.0), (0.0, 0.0, 0.0), (0.0, 0.0, 0.0), (0.0, 0.0, 0.0), (0.0, 0.0, 0.0), (0.0, 0.0, 0.0), (0.0, 0.0, 0.0), (0.0, 0.0, 0.0), (0.0, 0.0, 0.0), (0.0, 0.0, 0.0), (0.0, 0.0, 0.0), (0.0, 0.0, 0.0), (0.0, 0.0, 0.0), (0.0, 0.0, 0.0), (0.0, 0.0, 0.0), (0.0, 0.0, 0.0), (0.0, 0.0, 0.0), (0.0, 0.0, 0.0), (0.0, 0.0, 0.0), (0.0, 0.0, 0.0), (0.0, 0.0, 0.0), (0.0, 0.0, 0.0), (0.0, 0.0, 0.0), (0.0, 0.0, 0.0), (0.0, 0.0, 0.0), (0.0, 0.0, 0.0), (0.0, 0.0, 0.0), (0.0, 0.0, 0.0), (0.0, 0.0, 0.0), (0.0, 0.0, 0.0), (0.0, 0.0, 0.0), (0.0, 0.0, 0.0), (0.0, 0.0, 0.0), (0.0, 0.0, 0.0), (0.0, 0.0, 0.0), (0.0, 0.0, 0.0), (0.0, 0.0, 0.0), (0.0, 0.0, 0.0), (0.0, 0.0, 0.0), (0.0, 0.0, 0.0), (0.0, 0.0, 0.0), (0.0, 0.0, 0.0), (0.0, 0.0, 0.0), (0.0, 0.0, 0.0), (0.0, 0.0, 0.0), (0.0, 0.0, 0.0), (0.0, 0.0, 0.0), (0.0, 0.0, 0.0), (0.0, 0.0, 0.0), (0.0, 0.0, 0.0), (0.0, 0.0, 0.0), (0.0, 0.0, 0.0), (0.0, 0.0, 0.0), (0.0, 0.0, 0.0), (0.0, 0.0, 0.0), (0.0, 0.0, 0.0), (0.0, 0.0, 0.0), (0.0, 0.0, 0.0), (0.0, 0.0, 0.0), (0.0, 0.0, 0.0), (0.0, 0.0, 0.0), (0.0, 0.0, 0.0), (0.0, 0.0, 0.0), (0.0, 0.0, 0.0), (0.0, 0.0, 0.0), (0.0, 0.0, 0.0), (0.0, 0.0, 0.0), (0.0, 0.0, 0.0), (0.0, 0.0, 0.0), (0.0, 0.0, 0.0), (0.0, 0.0, 0.0), (0.0, 0.0, 0.0), (0.0, 0.0, 0.0), (0.0, 0.0, 0.0), (0.0, 0.0, 0.0), (0.0, 0.0, 0.0), (0.0, 0.0, 0.0), (0.0, 0.0, 0.0), (0.0, 0.0, 0.0), (0.0, 0.0, 0.0), (0.0, 0.0, 0.0), (0.0, 0.0, 0.0), (0.0, 0.0, 0.0), (0.0, 0.0, 0.0), (0.0, 0.0, 0.0), (0.0, 0.0, 0.0), (0.0, 0.0, 0.0), (0.0, 0.0, 0.0), (0.0, 0.0, 0.0), (0.0, 0.0, 0.0), (0.0, 0.0, 0.0), (0.0, 0.0, 0.0), (0.0, 0.0, 0.0), (0.0, 0.0, 0.0), (0.0, 0.0, 0.0), (0.0, 0.0, 0.0), (0.0, 0.0, 0.0), (0.0, 0.0, 0.0), (0.0, 0.0, 0.0), (0.0, 0.0, 0.0), (0.0, 0.0, 0.0), (0.0, 0.0, 0.0), (0.0, 0.0, 0.0), (0.0, 0.0, 0.0), (0.0, 0.0, 0.0), (0.0, 0.0, 0.0), (0.0, 0.0, 0.0), (0.0, 0.0, 0.0), (0.0, 0.0, 0.0), (0.0, 0.0, 0.0), (0.0, 0.0, 0.0), (0.0, 0.0, 0.0), (0.0, 0.0, 0.0), (0.0, 0.0, 0.0), (0.0, 0.0, 0.0), (0.0, 0.0, 0.0), (0.0, 0.0, 0.0), (0.0, 0.0, 0.0), (0.0, 0.0, 0.0), (0.0, 0.0, 0.0), (0.0, 0.0, 0.0), (0.0, 0.0, 0.0), (0.0, 0.0, 0.0), (0.0, 0.0, 0.0), (0.0, 0.0, 0.0), (0.0, 0.0, 0.0), (0.0, 0.0, 0.0), (0.0, 0.0, 0.0), (0.0, 0.0, 0.0), (0.0, 0.0, 0.0), (0.0, 0.0, 0.0), (0.0, 0.0, 0.0), (0.0, 0.0, 0.0), (0.0, 0.0, 0.0), (0.0, 0.0, 0.0), (0.0, 0.0, 0.0), (0.0, 0.0, 0.0), (0.0, 0.0, 0.0), (0.0, 0.0, 0.0), (0.0, 0.0, 0.0), (0.0, 0.0, 0.0), (0.0, 0.0, 0.0), (0.0, 0.0, 0.0), (0.0, 0.0, 0.0), (0.0, 0.0, 0.0), (0.0, 0.0, 0.0), (0.0, 0.0, 0.0), (0.0, 0.0, 0.0), (0.0, 0.0, 0.0), (0.0, 0.0, 0.0), (0.0, 0.0, 0.0), (0.0, 0.0, 0.0), (0.0, 0.0, 0.0), (0.0, 0.0, 0.0), (0.0, 0.0, 0.0), (0.0, 0.0, 0.0), (0.0, 0.0, 0.0), (0.0, 0.0, 0.0), (0.0, 0.0, 0.0), (0.0, 0.0, 0.0), (0.0, 0.0, 0.0), (0.0, 0.0, 0.0), (0.0, 0.0, 0.0), (0.0, 0.0, 0.0), (0.0, 0.0, 0.0), (0.0, 0.0, 0.0), (0.0, 0.0, 0.0), (0.0, 0.0, 0.0), (0.0, 0.0, 0.0), (0.0, 0.0, 0.0), (0.0, 0.0, 0.0), (0.0, 0.0, 0.0), (0.0, 0.0, 0.0), (0.0, 0.0, 0.0), (0.0, 0.0, 0.0), (0.0, 0.0, 0.0), (0.0, 0.0, 0.0), (0.0, 0.0, 0.0), (0.0, 0.0, 0.0), (0.0, 0.0, 0.0), (0.0, 0.0, 0.0), (0.0, 0.0, 0.0), (0.0, 0.0, 0.0), (0.0, 0.0, 0.0), (0.0, 0.0, 0.0), (0.0, 0.0, 0.0), (0.0, 0.0, 0.0), (0.0, 0.0, 0.0), (0.0, 0.0, 0.0), (0.0, 0.0, 0.0), (0.0, 0.0, 0.0), (0.0, 0.0, 0.0), (0.0, 0.0, 0.0), (0.0, 0.0, 0.0), (0.0, 0.0, 0.0), (0.0, 0.0, 0.0), (0.0, 0.0, 0.0), (0.0, 0.0, 0.0), (0.0, 0.0, 0.0), (0.0, 0.0, 0.0), (0.0, 0.0, 0.0), (0.0, 0.0, 0.0), (0.0, 0.0, 0.0), (0.0, 0.0, 0.0), (0.0, 0.0, 0.0), (0.0, 0.0, 0.0), (0.0, 0.0, 0.0), (0.0, 0.0, 0.0), (0.0, 0.0, 0.0), (0.0, 0.0, 0.0), (0.0, 0.0, 0.0), (0.0, 0.0, 0.0), (0.0, 0.0, 0.0), (0.0, 0.0, 0.0), (0.0, 0.0, 0.0), (0.0, 0.0, 0.0), (0.0, 0.0, 0.0), (0.0, 0.0, 0.0), (0.0, 0.0, 0.0), (0.0, 0.0, 0.0), (0.0, 0.0, 0.0), (0.0, 0.0, 0.0), (0.0, 0.0, 0.0), (0.0, 0.0, 0.0), (0.0, 0.0, 0.0), (0.0, 0.0, 0.0), (0.0, 0.0, 0.0), (0.0, 0.0, 0.0), (0.0, 0.0, 0.0), (0.0, 0.0, 0.0), (0.0, 0.0, 0.0), (0.0, 0.0, 0.0), (0.0, 0.0, 0.0), (0.0, 0.0, 0.0), (0.0, 0.0, 0.0), (0.0, 0.0, 0.0), (0.0, 0.0, 0.0), (0.0, 0.0, 0.0), (0.0, 0.0, 0.0), (0.0, 0.0, 0.0), (0.0, 0.0, 0.0), (0.0, 0.0, 0.0), (0.0, 0.0, 0.0), (0.0, 0.0, 0.0), (0.0, 0.0, 0.0), (0.0, 0.0, 0.0), (0.0, 0.0, 0.0), (0.0, 0.0, 0.0), (0.0, 0.0, 0.0), (0.0, 0.0, 0.0), (0.0, 0.0, 0.0), (0.0, 0.0, 0.0), (0.0, 0.0, 0.0), (0.0, 0.0, 0.0), (0.0, 0.0, 0.0), (0.0, 0.0, 0.0), (0.0, 0.0, 0.0), (0.0, 0.0, 0.0), (0.0, 0.0, 0.0), (0.0, 0.0, 0.0), (0.0, 0.0, 0.0), (0.0, 0.0, 0.0), (0.0, 0.0, 0.0), (0.0, 0.0, 0.0), (0.0, 0.0, 0.0), (0.0, 0.0, 0.0), (0.0, 0.0, 0.0), (0.0, 0.0, 0.0), (0.0, 0.0, 0.0), (0.0, 0.0, 0.0), (0.0, 0.0, 0.0), (0.0, 0.0, 0.0), (0.0, 0.0, 0.0), (0.0, 0.0, 0.0), (0.0, 0.0, 0.0), (0.0, 0.0, 0.0), (0.0, 0.0, 0.0), (0.0, 0.0, 0.0), (0.0, 0.0, 0.0), (0.0, 0.0, 0.0), (0.0, 0.0, 0.0), (0.0, 0.0, 0.0), (0.0, 0.0, 0.0), (0.0, 0.0, 0.0), (0.0, 0.0, 0.0), (0.0, 0.0, 0.0), (0.0, 0.0, 0.0), (0.0, 0.0, 0.0), (0.0, 0.0, 0.0), (0.0, 0.0, 0.0), (0.0, 0.0, 0.0), (0.0, 0.0, 0.0), (0.0, 0.0, 0.0), (0.0, 0.0, 0.0), (0.0, 0.0, 0.0), (0.0, 0.0, 0.0), (0.0, 0.0, 0.0), (0.0, 0.0, 0.0), (0.0, 0.0, 0.0), (0.0, 0.0, 0.0), (0.0, 0.0, 0.0), (0.0, 0.0, 0.0), (0.0, 0.0, 0.0), (0.0, 0.0, 0.0), (0.0, 0.0, 0.0), (0.0, 0.0, 0.0), (0.0, 0.0, 0.0), (0.0, 0.0, 0.0), (0.0, 0.0, 0.0), (0.0, 0.0, 0.0), (0.0, 0.0, 0.0), (0.0, 0.0, 0.0), (0.0, 0.0, 0.0), (0.0, 0.0, 0.0), (0.0, 0.0, 0.0), (0.0, 0.0, 0.0), (0.0, 0.0, 0.0), (0.0, 0.0, 0.0), (0.0, 0.0, 0.0), (0.0, 0.0, 0.0), (0.0, 0.0, 0.0), (0.0, 0.0, 0.0), (0.0, 0.0, 0.0), (0.0, 0.0, 0.0), (0.0, 0.0, 0.0), (0.0, 0.0, 0.0), (0.0, 0.0, 0.0), (0.0, 0.0, 0.0), (0.0, 0.0, 0.0), (0.0, 0.0, 0.0), (0.0, 0.0, 0.0), (0.0, 0.0, 0.0), (0.0, 0.0, 0.0), (0.0, 0.0, 0.0), (0.0, 0.0, 0.0), (0.0, 0.0, 0.0), (0.0, 0.0, 0.0), (0.0, 0.0, 0.0), (0.0, 0.0, 0.0), (0.0, 0.0, 0.0), (0.0, 0.0, 0.0), (0.0, 0.0, 0.0), (0.0, 0.0, 0.0), (0.0, 0.0, 0.0), (0.0, 0.0, 0.0), (0.0, 0.0, 0.0), (0.0, 0.0, 0.0), (0.0, 0.0, 0.0), (0.0, 0.0, 0.0), (0.0, 0.0, 0.0), (0.0, 0.0, 0.0), (0.0, 0.0, 0.0), (0.0, 0.0, 0.0), (0.0, 0.0, 0.0), (0.0, 0.0, 0.0), (0.0, 0.0, 0.0), (0.0, 0.0, 0.0), (0.0, 0.0, 0.0), (0.0, 0.0, 0.0), (0.0, 0.0, 0.0), (0.0, 0.0, 0.0), (0.0, 0.0, 0.0), (0.0, 0.0, 0.0), (0.0, 0.0, 0.0), (0.0, 0.0, 0.0), (0.0, 0.0, 0.0), (0.0, 0.0, 0.0), (0.0, 0.0, 0.0), (0.0, 0.0, 0.0), (0.0, 0.0, 0.0), (0.0, 0.0, 0.0), (0.0, 0.0, 0.0), (0.0, 0.0, 0.0), (0.0, 0.0, 0.0), (0.0, 0.0, 0.0), (0.0, 0.0, 0.0), (0.0, 0.0, 0.0), (0.0, 0.0, 0.0), (0.0, 0.0, 0.0), (0.0, 0.0, 0.0), (0.0, 0.0, 0.0), (0.0, 0.0, 0.0), (0.0, 0.0, 0.0), (0.0, 0.0, 0.0), (0.0, 0.0, 0.0), (0.0, 0.0, 0.0), (0.0, 0.0, 0.0), (0.0, 0.0, 0.0), (0.0, 0.0, 0.0), (0.0, 0.0, 0.0), (0.0, 0.0, 0.0), (0.0, 0.0, 0.0), (0.0, 0.0, 0.0), (0.0, 0.0, 0.0), (0.0, 0.0, 0.0), (0.0, 0.0, 0.0), (0.0, 0.0, 0.0)], [], [])
me_world_005.materials.append(mat_yearfont)
me_world_005.update()
me_cylinder = bpy.data.meshes.new('Cylinder')
me_cylinder.from_pydata([(0.0, 1.0, -1.0), (0.0, 1.0, 1.0), (0.1951, 0.9808, -1.0), (0.1951, 0.9808, 1.0), (0.3827, 0.9239, -1.0), (0.3827, 0.9239, 1.0), (0.5556, 0.8315, -1.0), (0.5556, 0.8315, 1.0), (0.7071, 0.7071, -1.0), (0.7071, 0.7071, 1.0), (0.8315, 0.5556, -1.0), (0.8315, 0.5556, 1.0), (0.9239, 0.3827, -1.0), (0.9239, 0.3827, 1.0), (0.9808, 0.1951, -1.0), (0.9808, 0.1951, 1.0), (1.0, 0.0, -1.0), (1.0, 0.0, 1.0), (0.9808, -0.1951, -1.0), (0.9808, -0.1951, 1.0), (0.9239, -0.3827, -1.0), (0.9239, -0.3827, 1.0), (0.8315, -0.5556, -1.0), (0.8315, -0.5556, 1.0), (0.7071, -0.7071, -1.0), (0.7071, -0.7071, 1.0), (0.5556, -0.8315, -1.0), (0.5556, -0.8315, 1.0), (0.3827, -0.9239, -1.0), (0.3827, -0.9239, 1.0), (0.1951, -0.9808, -1.0), (0.1951, -0.9808, 1.0), (0.0, -1.0, -1.0), (0.0, -1.0, 1.0), (-0.1951, -0.9808, -1.0), (-0.1951, -0.9808, 1.0), (-0.3827, -0.9239, -1.0), (-0.3827, -0.9239, 1.0), (-0.5556, -0.8315, -1.0), (-0.5556, -0.8315, 1.0), (-0.7071, -0.7071, -1.0), (-0.7071, -0.7071, 1.0), (-0.8315, -0.5556, -1.0), (-0.8315, -0.5556, 1.0), (-0.9239, -0.3827, -1.0), (-0.9239, -0.3827, 1.0), (-0.9808, -0.1951, -1.0), (-0.9808, -0.1951, 1.0), (-1.0, 0.0, -1.0), (-1.0, 0.0, 1.0), (-0.9808, 0.1951, -1.0), (-0.9808, 0.1951, 1.0), (-0.9239, 0.3827, -1.0), (-0.9239, 0.3827, 1.0), (-0.8315, 0.5556, -1.0), (-0.8315, 0.5556, 1.0), (-0.7071, 0.7071, -1.0), (-0.7071, 0.7071, 1.0), (-0.5556, 0.8315, -1.0), (-0.5556, 0.8315, 1.0), (-0.3827, 0.9239, -1.0), (-0.3827, 0.9239, 1.0), (-0.1951, 0.9808, -1.0), (-0.1951, 0.9808, 1.0)], [], [(0, 1, 3, 2), (2, 3, 5, 4), (4, 5, 7, 6), (6, 7, 9, 8), (8, 9, 11, 10), (10, 11, 13, 12), (12, 13, 15, 14), (14, 15, 17, 16), (16, 17, 19, 18), (18, 19, 21, 20), (20, 21, 23, 22), (22, 23, 25, 24), (24, 25, 27, 26), (26, 27, 29, 28), (28, 29, 31, 30), (30, 31, 33, 32), (32, 33, 35, 34), (34, 35, 37, 36), (36, 37, 39, 38), (38, 39, 41, 40), (40, 41, 43, 42), (42, 43, 45, 44), (44, 45, 47, 46), (46, 47, 49, 48), (48, 49, 51, 50), (50, 51, 53, 52), (52, 53, 55, 54), (54, 55, 57, 56), (56, 57, 59, 58), (58, 59, 61, 60), (3, 1, 63, 61, 59, 57, 55, 53, 51, 49, 47, 45, 43, 41, 39, 37, 35, 33, 31, 29, 27, 25, 23, 21, 19, 17, 15, 13, 11, 9, 7, 5), (60, 61, 63, 62), (62, 63, 1, 0), (0, 2, 4, 6, 8, 10, 12, 14, 16, 18, 20, 22, 24, 26, 28, 30, 32, 34, 36, 38, 40, 42, 44, 46, 48, 50, 52, 54, 56, 58, 60, 62)])
_uv = me_cylinder.uv_layers.new(name='UVMap')
_uv.uv.foreach_set('vector', [1.0, 0.5, 1.0, 1.0, 0.9688, 1.0, 0.9688, 0.5, 0.9688, 0.5, 0.9688, 1.0, 0.9375, 1.0, 0.9375, 0.5, 0.9375, 0.5, 0.9375, 1.0, 0.9062, 1.0, 0.9062, 0.5, 0.9062, 0.5, 0.9062, 1.0, 0.875, 1.0, 0.875, 0.5, 0.875, 0.5, 0.875, 1.0, 0.8438, 1.0, 0.8438, 0.5, 0.8438, 0.5, 0.8438, 1.0, 0.8125, 1.0, 0.8125, 0.5, 0.8125, 0.5, 0.8125, 1.0, 0.7812, 1.0, 0.7812, 0.5, 0.7812, 0.5, 0.7812, 1.0, 0.75, 1.0, 0.75, 0.5, 0.75, 0.5, 0.75, 1.0, 0.7188, 1.0, 0.7188, 0.5, 0.7188, 0.5, 0.7188, 1.0, 0.6875, 1.0, 0.6875, 0.5, 0.6875, 0.5, 0.6875, 1.0, 0.6562, 1.0, 0.6562, 0.5, 0.6562, 0.5, 0.6562, 1.0, 0.625, 1.0, 0.625, 0.5, 0.625, 0.5, 0.625, 1.0, 0.5938, 1.0, 0.5938, 0.5, 0.5938, 0.5, 0.5938, 1.0, 0.5625, 1.0, 0.5625, 0.5, 0.5625, 0.5, 0.5625, 1.0, 0.5312, 1.0, 0.5312, 0.5, 0.5312, 0.5, 0.5312, 1.0, 0.5, 1.0, 0.5, 0.5, 0.5, 0.5, 0.5, 1.0, 0.4688, 1.0, 0.4688, 0.5, 0.4688, 0.5, 0.4688, 1.0, 0.4375, 1.0, 0.4375, 0.5, 0.4375, 0.5, 0.4375, 1.0, 0.4062, 1.0, 0.4062, 0.5, 0.4062, 0.5, 0.4062, 1.0, 0.375, 1.0, 0.375, 0.5, 0.375, 0.5, 0.375, 1.0, 0.3438, 1.0, 0.3438, 0.5, 0.3438, 0.5, 0.3438, 1.0, 0.3125, 1.0, 0.3125, 0.5, 0.3125, 0.5, 0.3125, 1.0, 0.2812, 1.0, 0.2812, 0.5, 0.2812, 0.5, 0.2812, 1.0, 0.25, 1.0, 0.25, 0.5, 0.25, 0.5, 0.25, 1.0, 0.2188, 1.0, 0.2188, 0.5, 0.2188, 0.5, 0.2188, 1.0, 0.1875, 1.0, 0.1875, 0.5, 0.1875, 0.5, 0.1875, 1.0, 0.1562, 1.0, 0.1562, 0.5, 0.1562, 0.5, 0.1562, 1.0, 0.125, 1.0, 0.125, 0.5, 0.125, 0.5, 0.125, 1.0, 0.09375, 1.0, 0.09375, 0.5, 0.09375, 0.5, 0.09375, 1.0, 0.0625, 1.0, 0.0625, 0.5, 0.2968, 0.4854, 0.25, 0.49, 0.2032, 0.4854, 0.1582, 0.4717, 0.1167, 0.4496, 0.08029, 0.4197, 0.05045, 0.3833, 0.02827, 0.3418, 0.01461, 0.2968, 0.01, 0.25, 0.01461, 0.2032, 0.02827, 0.1582, 0.05045, 0.1167, 0.08029, 0.08029, 0.1167, 0.05045, 0.1582, 0.02827, 0.2032, 0.01461, 0.25, 0.01, 0.2968, 0.01461, 0.3418, 0.02827, 0.3833, 0.05045, 0.4197, 0.08029, 0.4496, 0.1167, 0.4717, 0.1582, 0.4854, 0.2032, 0.49, 0.25, 0.4854, 0.2968, 0.4717, 0.3418, 0.4496, 0.3833, 0.4197, 0.4197, 0.3833, 0.4496, 0.3418, 0.4717, 0.0625, 0.5, 0.0625, 1.0, 0.03125, 1.0, 0.03125, 0.5, 0.03125, 0.5, 0.03125, 1.0, 0.0, 1.0, 0.0, 0.5, 0.75, 0.49, 0.7968, 0.4854, 0.8418, 0.4717, 0.8833, 0.4496, 0.9197, 0.4197, 0.9496, 0.3833, 0.9717, 0.3418, 0.9854, 0.2968, 0.99, 0.25, 0.9854, 0.2032, 0.9717, 0.1582, 0.9496, 0.1167, 0.9197, 0.08029, 0.8833, 0.05045, 0.8418, 0.02827, 0.7968, 0.01461, 0.75, 0.01, 0.7032, 0.01461, 0.6582, 0.02827, 0.6167, 0.05045, 0.5803, 0.08029, 0.5504, 0.1167, 0.5283, 0.1582, 0.5146, 0.2032, 0.51, 0.25, 0.5146, 0.2968, 0.5283, 0.3418, 0.5504, 0.3833, 0.5803, 0.4197, 0.6167, 0.4496, 0.6582, 0.4717, 0.7032, 0.4854])
me_cylinder.update()
me_plane = bpy.data.meshes.new('Plane')
me_plane.from_pydata([(-0.5, -0.5, 0.0), (0.5, -0.5, 0.0), (-0.5, 0.5, 0.0), (0.5, 0.5, 0.0)], [], [(0, 1, 3, 2)])
_uv = me_plane.uv_layers.new(name='UVMap')
_uv.uv.foreach_set('vector', [0.0, 0.0, 1.0, 0.0, 1.0, 1.0, 0.0, 1.0])
me_plane.materials.append(mat_earth)
me_plane.update()
me_star_002 = bpy.data.meshes.new('Star.002')
me_star_002.from_pydata([(0.0, 0.0, 0.19), (0.0, 0.0, -0.19), (0.5, 0.0, 0.03032), (0.5, 0.0, -0.03032), (0.809, 0.5878, 0.03032), (0.809, 0.5878, -0.03032), (0.1545, 0.4755, 0.03032), (0.1545, 0.4755, -0.03032), (-0.309, 0.9511, 0.03032), (-0.309, 0.9511, -0.03032), (-0.4045, 0.2939, 0.03032), (-0.4045, 0.2939, -0.03032), (-1.0, 8.742e-08, 0.03032), (-1.0, 8.742e-08, -0.03032), (-0.4045, -0.2939, 0.03032), (-0.4045, -0.2939, -0.03032), (-0.309, -0.9511, 0.03032), (-0.309, -0.9511, -0.03032), (0.1545, -0.4755, 0.03032), (0.1545, -0.4755, -0.03032), (0.809, -0.5878, 0.03032), (0.809, -0.5878, -0.03032)], [], [(2, 0, 20), (0, 2, 4), (0, 4, 6), (0, 6, 8), (0, 8, 10), (0, 10, 12), (0, 12, 14), (0, 14, 16), (0, 16, 18), (0, 18, 20), (3, 2, 20, 21), (2, 3, 5, 4), (4, 5, 7, 6), (6, 7, 9, 8), (8, 9, 11, 10), (10, 11, 13, 12), (12, 13, 15, 14), (14, 15, 17, 16), (16, 17, 19, 18), (18, 19, 21, 20), (1, 3, 21), (3, 1, 5), (5, 1, 7), (7, 1, 9), (9, 1, 11), (11, 1, 13), (13, 1, 15), (15, 1, 17), (17, 1, 19), (19, 1, 21)])
me_star_002.polygons.foreach_set('use_smooth', [True] * 30)
me_star_002.materials.append(mat_1gold)
me_star_002.update()
me_star_003 = bpy.data.meshes.new('Star.003')
me_star_003.from_pydata([(0.0, 0.0, 0.19), (0.0, 0.0, -0.19), (0.5, 0.0, 0.03032), (0.5, 0.0, -0.03032), (0.809, 0.5878, 0.03032), (0.809, 0.5878, -0.03032), (0.1545, 0.4755, 0.03032), (0.1545, 0.4755, -0.03032), (-0.309, 0.9511, 0.03032), (-0.309, 0.9511, -0.03032), (-0.4045, 0.2939, 0.03032), (-0.4045, 0.2939, -0.03032), (-1.0, 8.742e-08, 0.03032), (-1.0, 8.742e-08, -0.03032), (-0.4045, -0.2939, 0.03032), (-0.4045, -0.2939, -0.03032), (-0.309, -0.9511, 0.03032), (-0.309, -0.9511, -0.03032), (0.1545, -0.4755, 0.03032), (0.1545, -0.4755, -0.03032), (0.809, -0.5878, 0.03032), (0.809, -0.5878, -0.03032)], [], [(2, 0, 20), (0, 2, 4), (0, 4, 6), (0, 6, 8), (0, 8, 10), (0, 10, 12), (0, 12, 14), (0, 14, 16), (0, 16, 18), (0, 18, 20), (3, 2, 20, 21), (2, 3, 5, 4), (4, 5, 7, 6), (6, 7, 9, 8), (8, 9, 11, 10), (10, 11, 13, 12), (12, 13, 15, 14), (14, 15, 17, 16), (16, 17, 19, 18), (18, 19, 21, 20), (1, 3, 21), (3, 1, 5), (5, 1, 7), (7, 1, 9), (9, 1, 11), (11, 1, 13), (13, 1, 15), (15, 1, 17), (17, 1, 19), (19, 1, 21)])
me_star_003.polygons.foreach_set('use_smooth', [True] * 30)
me_star_003.materials.append(mat_2silver)
me_star_003.update()
me_star_004 = bpy.data.meshes.new('Star.004')
me_star_004.from_pydata([(0.0, 0.0, 0.19), (0.0, 0.0, -0.19), (0.5, 0.0, 0.03032), (0.5, 0.0, -0.03032), (0.809, 0.5878, 0.03032), (0.809, 0.5878, -0.03032), (0.1545, 0.4755, 0.03032), (0.1545, 0.4755, -0.03032), (-0.309, 0.9511, 0.03032), (-0.309, 0.9511, -0.03032), (-0.4045, 0.2939, 0.03032), (-0.4045, 0.2939, -0.03032), (-1.0, 8.742e-08, 0.03032), (-1.0, 8.742e-08, -0.03032), (-0.4045, -0.2939, 0.03032), (-0.4045, -0.2939, -0.03032), (-0.309, -0.9511, 0.03032), (-0.309, -0.9511, -0.03032), (0.1545, -0.4755, 0.03032), (0.1545, -0.4755, -0.03032), (0.809, -0.5878, 0.03032), (0.809, -0.5878, -0.03032)], [], [(2, 0, 20), (0, 2, 4), (0, 4, 6), (0, 6, 8), (0, 8, 10), (0, 10, 12), (0, 12, 14), (0, 14, 16), (0, 16, 18), (0, 18, 20), (3, 2, 20, 21), (2, 3, 5, 4), (4, 5, 7, 6), (6, 7, 9, 8), (8, 9, 11, 10), (10, 11, 13, 12), (12, 13, 15, 14), (14, 15, 17, 16), (16, 17, 19, 18), (18, 19, 21, 20), (1, 3, 21), (3, 1, 5), (5, 1, 7), (7, 1, 9), (9, 1, 11), (11, 1, 13), (13, 1, 15), (15, 1, 17), (17, 1, 19), (19, 1, 21)])
me_star_004.polygons.foreach_set('use_smooth', [True] * 30)
me_star_004.materials.append(mat_3bronce)
me_star_004.update()

# ---- curves / text
txt_annual_population_of_urban_agglomerations = bpy.data.curves.new('Annual Population of Urban Agglomerations', 'FONT')
txt_annual_population_of_urban_agglomerations.dimensions = '2D'
txt_annual_population_of_urban_agglomerations.body = 'Source: United Nations, Annual Population of Urban Agglomerations with 300,000 Inhabitants or More'
txt_annual_population_of_urban_agglomerations.materials.append(mat_material)
txt_curve = bpy.data.curves.new('Curve', 'FONT')
txt_curve.dimensions = '2D'
txt_curve.body = '1'
txt_curve.materials.append(mat_starfont)
txt_curve_001 = bpy.data.curves.new('Curve.001', 'FONT')
txt_curve_001.dimensions = '2D'
txt_curve_001.body = '2'
txt_curve_001.materials.append(mat_starfont2)
txt_curve_002 = bpy.data.curves.new('Curve.002', 'FONT')
txt_curve_002.dimensions = '2D'
txt_curve_002.body = '3'
txt_curve_002.materials.append(mat_starfont3)

# ---- objects
ob_world = bpy.data.objects.new('World', me_world_005)
ob_camera = bpy.data.objects.new('Camera', cam_camera_001)
ob_cylinder = bpy.data.objects.new('Cylinder', me_cylinder)
ob_imageearth = bpy.data.objects.new('ImageEarth', me_plane)
ob_sun = bpy.data.objects.new('Sun', light_sun)
ob_source_text = bpy.data.objects.new('Source Text', txt_annual_population_of_urban_agglomerations)
ob_star = bpy.data.objects.new('Star', me_star_002)
ob_text = bpy.data.objects.new('Text', txt_curve)
ob_area_002 = bpy.data.objects.new('Area.002', light_area_002)
ob_star_001 = bpy.data.objects.new('Star.001', me_star_003)
ob_text_001 = bpy.data.objects.new('Text.001', txt_curve_001)
ob_area = bpy.data.objects.new('Area', light_area)
ob_star_002 = bpy.data.objects.new('Star.002', me_star_004)
ob_text_002 = bpy.data.objects.new('Text.002', txt_curve_002)
ob_area_001 = bpy.data.objects.new('Area.001', light_area_001)
_N = ng_world_population.nodes; _L = ng_world_population.links
n0 = _N.new('NodeGroupOutput'); n0.name = 'Group Output'; n0.location = (1060, 460)
n1 = _N.new('GeometryNodeInputNamedAttribute'); n1.name = 'Named Attribute'; n1.location = (30, -120)
n1.inputs[0].default_value = 'Longitude'
n2 = _N.new('GeometryNodeInputNamedAttribute'); n2.name = 'Named Attribute.001'; n2.location = (30, -260)
n2.inputs[0].default_value = 'Latitude'
n3 = _N.new('ShaderNodeCombineXYZ'); n3.name = 'Combine XYZ'; n3.location = (230, -220)
n4 = _N.new('GeometryNodeSetPosition'); n4.name = 'Set Position'; n4.location = (390, -40)
n5 = _N.new('ShaderNodeMath'); n5.name = 'Math.001'; n5.location = (-1440, 460)
n5.operation = 'MULTIPLY'
n5.inputs[1].default_value = 0.005
n6 = _N.new('GeometryNodeInstanceOnPoints'); n6.name = 'Instance on Points'; n6.location = (-900, 700)
n7 = _N.new('ShaderNodeCombineXYZ'); n7.name = 'Combine XYZ.001'; n7.location = (-1120, 460)
n7.inputs[0].default_value = 1.0
n7.inputs[1].default_value = 1.0
n8 = _N.new('GeometryNodeCurveToMesh'); n8.name = 'Curve to Mesh'; n8.location = (210, -120)
n8.inputs[3].default_value = True
n9 = _N.new('GeometryNodeCurvePrimitiveCircle'); n9.name = 'Curve Circle'; n9.location = (50, -300)
n9.inputs[4].default_value = 1.7
n10 = _N.new('GeometryNodeCurvePrimitiveLine'); n10.name = 'Curve Line'; n10.location = (30, -40)
n11 = _N.new('ShaderNodeValue'); n11.name = 'Value'; n11.location = (30, -260)
n11.outputs[0].default_value = 1957.0
n12 = _N.new('FunctionNodeFloatToInt'); n12.name = 'Float to Integer'; n12.location = (220, -340)
n12.rounding_mode = 'FLOOR'
n13 = _N.new('FunctionNodeFloatToInt'); n13.name = 'Float to Integer.001'; n13.location = (220, -220)
n13.rounding_mode = 'CEILING'
n14 = _N.new('ShaderNodeMath'); n14.name = 'Math.002'; n14.location = (220, -60)
n14.operation = 'FRACT'
n15 = _N.new('ShaderNodeMix'); n15.name = 'Mix.001'; n15.location = (890, -40)
n16 = _N.new('GeometryNodeInputNamedAttribute'); n16.name = 'Named Attribute.005'; n16.location = (580, -140)
n17 = _N.new('FunctionNodeValueToString'); n17.name = 'Value to String'; n17.location = (400, -180)
n17.data_type = 'INT'
n18 = _N.new('FunctionNodeValueToString'); n18.name = 'Value to String.001'; n18.location = (400, -340)
n18.data_type = 'INT'
n19 = _N.new('GeometryNodeInputNamedAttribute'); n19.name = 'Named Attribute.006'; n19.location = (580, -320)
n20 = _N.new('GeometryNodeStringToCurves'); n20.name = 'String to Curves'; n20.location = (30, -40)
n20.font = None
n21 = _N.new('GeometryNodeTransform'); n21.name = 'Transform Geometry'; n21.location = (410, -60)
n21.inputs[1].default_value = (-27.0, -77.0, 1.8)
n21.inputs[3].default_value = (40.0, 40.0, 20.0)
n22 = _N.new('GeometryNodeJoinGeometry'); n22.name = 'Join Geometry'; n22.location = (880, 460)
n23 = _N.new('GeometryNodeFillCurve'); n23.name = 'Fill Curve'; n23.location = (250, -60)
n24 = _N.new('GeometryNodeSetMaterial'); n24.name = 'Set Material'; n24.location = (590, -80)
n24.inputs[2].default_value = mat_yearfont
n25 = _N.new('GeometryNodeSetMaterial'); n25.name = 'Set Material.001'; n25.location = (-620, 700)
n25.inputs[2].default_value = mat_bars
n26 = _N.new('ShaderNodeMath'); n26.name = 'Math.004'; n26.location = (-1280, 460)
n26.operation = 'MULTIPLY'
n26.inputs[1].default_value = 0.3
n27 = _N.new('NodeFrame'); n27.name = 'Frame'; n27.location = (-1360, 260)
n27.label = 'Display Year'
n27.width = 760
n28 = _N.new('NodeFrame'); n28.name = 'Frame.001'; n28.location = (-2040, 1120)
n28.label = 'Cylinder'
n28.width = 380
n29 = _N.new('NodeFrame'); n29.name = 'Frame.002'; n29.location = (-2980, 20)
n29.label = 'X and Y coordinates'
n29.width = 560
n30 = _N.new('NodeFrame'); n30.name = 'Frame.003'; n30.location = (-2600, 640)
n30.label = 'Select Column by Value'
n30.width = 1060
n31 = _N.new('GeometryNodeSortElements'); n31.name = 'Sort Elements'; n31.location = (30, -40)
n32 = _N.new('GeometryNodeSampleIndex'); n32.name = 'Sample Index.001'; n32.location = (470, -180)
n32.data_type = 'FLOAT_VECTOR'
n33 = _N.new('FunctionNodeInputInt'); n33.name = 'Integer'; n33.location = (30, -800)
n33.label = 'Height'
n33.integer = 1
n33.outputs[0].default_value = 0
n34 = _N.new('GeometryNodeSetPosition'); n34.name = 'Set Position.001'; n34.location = (1310, -260)
n35 = _N.new('GeometryNodeInputPosition'); n35.name = 'Position'; n35.location = (290, -320)
n36 = _N.new('GeometryNodeAttributeDomainSize'); n36.name = 'Domain Size'; n36.location = (40, -580)
n37 = _N.new('ShaderNodeMath'); n37.name = 'Math'; n37.location = (210, -700)
n37.operation = 'SUBTRACT'
n38 = _N.new('NodeGroupInput'); n38.name = 'Group Input.002'; n38.location = (-3220, 0)
n39 = _N.new('NodeFrame'); n39.name = 'Frame.004'; n39.location = (-1540, -260)
n39.label = 'Sorted Domain'
n39.width = 210
n40 = _N.new('GeometryNodeCollectionInfo'); n40.name = 'Collection Info'; n40.location = (950, -40)
n40.inputs[0].default_value = col_star1
n41 = _N.new('GeometryNodeTransform'); n41.name = 'Transform Geometry.001'; n41.location = (1110, -60)
n41.inputs[2].default_value = (1.571, 0.0, 0.0)
n42 = _N.new('NodeReroute'); n42.name = 'Reroute.004'; n42.location = (-1630, -105)
n42.width = 16
n42.socket_idname = 'NodeSocketFloat'
n43 = _N.new('GeometryNodeSampleIndex'); n43.name = 'Sample Index.002'; n43.location = (470, -560)
n43.data_type = 'FLOAT_VECTOR'
n44 = _N.new('NodeReroute'); n44.name = 'Reroute'; n44.location = (430, -720)
n44.label = 'Height'
n44.width = 16
n44.socket_idname = 'NodeSocketFloat'
n45 = _N.new('ShaderNodeCombineXYZ'); n45.name = 'Combine XYZ.002'; n45.location = (990, -520)
n45.inputs[1].default_value = -3.8
n46 = _N.new('ShaderNodeSeparateXYZ'); n46.name = 'Separate XYZ'; n46.location = (650, -560)
n47 = _N.new('ShaderNodeMath'); n47.name = 'Math.003'; n47.location = (810, -520)
n47.operation = 'MULTIPLY'
n47.inputs[1].default_value = 0.8
n48 = _N.new('ShaderNodeValue'); n48.name = 'Value.001'; n48.location = (950, -200)
n48.outputs[0].default_value = 7.0
n49 = _N.new('NodeReroute'); n49.name = 'Reroute.001'; n49.location = (-1138, -788)
n49.label = 'Height'
n49.width = 16
n49.socket_idname = 'NodeSocketFloat'
n50 = _N.new('NodeFrame'); n50.name = 'Frame.005'; n50.location = (-1060, -400)
n50.label = 'Star1'
n50.width = 1480
n51 = _N.new('NodeReroute'); n51.name = 'Reroute.002'; n51.location = (-1111, -468)
n51.label = 'GeoIn'
n51.width = 16
n51.socket_idname = 'NodeSocketGeometry'
n52 = _N.new('NodeReroute'); n52.name = 'Reroute.003'; n52.location = (-1181, -963)
n52.label = 'DomainSize'
n52.width = 16
n52.socket_idname = 'NodeSocketInt'
n53 = _N.new('GeometryNodeSampleIndex'); n53.name = 'Sample Index.003'; n53.location = (470, -180)
n53.data_type = 'FLOAT_VECTOR'
n54 = _N.new('FunctionNodeInputInt'); n54.name = 'Integer.001'; n54.location = (30, -800)
n54.label = 'Height'
n54.integer = 2
n54.outputs[0].default_value = 0
n55 = _N.new('GeometryNodeSetPosition'); n55.name = 'Set Position.002'; n55.location = (1310, -260)
n56 = _N.new('GeometryNodeInputPosition'); n56.name = 'Position.001'; n56.location = (290, -320)
n57 = _N.new('ShaderNodeMath'); n57.name = 'Math.005'; n57.location = (210, -700)
n57.operation = 'SUBTRACT'
n58 = _N.new('GeometryNodeCollectionInfo'); n58.name = 'Collection Info.001'; n58.location = (950, -40)
n58.inputs[0].default_value = col_star2
n59 = _N.new('GeometryNodeTransform'); n59.name = 'Transform Geometry.002'; n59.location = (1110, -60)
n59.inputs[2].default_value = (1.571, 0.0, 0.0)
n60 = _N.new('GeometryNodeSampleIndex'); n60.name = 'Sample Index.004'; n60.location = (470, -560)
n60.data_type = 'FLOAT_VECTOR'
n61 = _N.new('NodeReroute'); n61.name = 'Reroute.005'; n61.location = (430, -720)
n61.label = 'Height'
n61.width = 16
n61.socket_idname = 'NodeSocketFloat'
n62 = _N.new('ShaderNodeCombineXYZ'); n62.name = 'Combine XYZ.003'; n62.location = (990, -520)
n62.inputs[1].default_value = -3.8
n63 = _N.new('ShaderNodeSeparateXYZ'); n63.name = 'Separate XYZ.001'; n63.location = (650, -560)
n64 = _N.new('ShaderNodeMath'); n64.name = 'Math.006'; n64.location = (810, -520)
n64.operation = 'MULTIPLY'
n64.inputs[1].default_value = 0.8
n65 = _N.new('ShaderNodeValue'); n65.name = 'Value.002'; n65.location = (950, -200)
n65.outputs[0].default_value = 7.0
n66 = _N.new('NodeReroute'); n66.name = 'Reroute.006'; n66.location = (-1140, -1740)
n66.label = 'Height'
n66.width = 16
n66.socket_idname = 'NodeSocketFloat'
n67 = _N.new('NodeFrame'); n67.name = 'Frame.006'; n67.location = (-1060, -1360)
n67.label = 'Star2'
n67.width = 1480
n68 = _N.new('NodeReroute'); n68.name = 'Reroute.007'; n68.location = (-1120, -1420)
n68.label = 'GeoIn'
n68.width = 16
n68.socket_idname = 'NodeSocketGeometry'
n69 = _N.new('NodeReroute'); n69.name = 'Reroute.008'; n69.location = (-1180, -1920)
n69.label = 'DomainSize'
n69.width = 16
n69.socket_idname = 'NodeSocketInt'
n70 = _N.new('GeometryNodeSampleIndex'); n70.name = 'Sample Index.005'; n70.location = (470, -180)
n70.data_type = 'FLOAT_VECTOR'
n71 = _N.new('FunctionNodeInputInt'); n71.name = 'Integer.002'; n71.location = (30, -800)
n71.label = 'Height'
n71.integer = 3
n71.outputs[0].default_value = 0
n72 = _N.new('GeometryNodeSetPosition'); n72.name = 'Set Position.003'; n72.location = (1310, -260)
n73 = _N.new('GeometryNodeInputPosition'); n73.name = 'Position.002'; n73.location = (290, -320)
n74 = _N.new('ShaderNodeMath'); n74.name = 'Math.007'; n74.location = (210, -700)
n74.operation = 'SUBTRACT'
n75 = _N.new('GeometryNodeCollectionInfo'); n75.name = 'Collection Info.002'; n75.location = (950, -40)
n75.inputs[0].default_value = col_star3
n76 = _N.new('GeometryNodeTransform'); n76.name = 'Transform Geometry.003'; n76.location = (1110, -60)
n76.inputs[2].default_value = (1.571, 0.0, 0.0)
n77 = _N.new('GeometryNodeSampleIndex'); n77.name = 'Sample Index.006'; n77.location = (470, -560)
n77.data_type = 'FLOAT_VECTOR'
n78 = _N.new('NodeReroute'); n78.name = 'Reroute.009'; n78.location = (430, -720)
n78.label = 'Height'
n78.width = 16
n78.socket_idname = 'NodeSocketFloat'
n79 = _N.new('ShaderNodeCombineXYZ'); n79.name = 'Combine XYZ.004'; n79.location = (990, -520)
n79.inputs[1].default_value = -3.8
n80 = _N.new('ShaderNodeSeparateXYZ'); n80.name = 'Separate XYZ.002'; n80.location = (650, -560)
n81 = _N.new('ShaderNodeMath'); n81.name = 'Math.008'; n81.location = (810, -520)
n81.operation = 'MULTIPLY'
n81.inputs[1].default_value = 0.8
n82 = _N.new('ShaderNodeValue'); n82.name = 'Value.003'; n82.location = (950, -200)
n82.outputs[0].default_value = 7.0
n83 = _N.new('NodeReroute'); n83.name = 'Reroute.010'; n83.location = (-1120, -2700)
n83.label = 'Height'
n83.width = 16
n83.socket_idname = 'NodeSocketFloat'
n84 = _N.new('NodeFrame'); n84.name = 'Frame.007'; n84.location = (-1040, -2320)
n84.label = 'Star3'
n84.width = 1480
n85 = _N.new('NodeReroute'); n85.name = 'Reroute.011'; n85.location = (-1100, -2380)
n85.label = 'GeoIn'
n85.width = 16
n85.socket_idname = 'NodeSocketGeometry'
n86 = _N.new('NodeReroute'); n86.name = 'Reroute.012'; n86.location = (-1160, -2880)
n86.label = 'DomainSize'
n86.width = 16
n86.socket_idname = 'NodeSocketInt'
n87 = _N.new('GeometryNodeJoinGeometry'); n87.name = 'Join Geometry.001'; n87.location = (620, -580)
n88 = _N.new('GeometryNodeInputNamedAttribute'); n88.name = 'Named Attribute.002'; n88.location = (185, -120)
n88.inputs[0].default_value = 'radius'
n89 = _N.new('GeometryNodeSwitch'); n89.name = 'Switch'; n89.location = (185, -120)
n89.input_type = 'FLOAT'
n89.inputs[1].default_value = 1.0
n1.parent = n29
n2.parent = n29
n3.parent = n29
n4.parent = n29
n8.parent = n28
n9.parent = n28
n10.parent = n28
n11.parent = n30
n12.parent = n30
n13.parent = n30
n14.parent = n30
n15.parent = n30
n16.parent = n30
n17.parent = n30
n18.parent = n30
n19.parent = n30
n20.parent = n27
n21.parent = n27
n23.parent = n27
n24.parent = n27
n31.parent = n39
n32.parent = n50
n33.parent = n50
n34.parent = n50
n35.parent = n50
n36.parent = n39
n37.parent = n50
n40.parent = n50
n41.parent = n50
n43.parent = n50
n44.parent = n50
n45.parent = n50
n46.parent = n50
n47.parent = n50
n48.parent = n50
n53.parent = n67
n54.parent = n67
n55.parent = n67
n56.parent = n67
n57.parent = n67
n58.parent = n67
n59.parent = n67
n60.parent = n67
n61.parent = n67
n62.parent = n67
n63.parent = n67
n64.parent = n67
n65.parent = n67
n70.parent = n84
n71.parent = n84
n72.parent = n84
n73.parent = n84
n74.parent = n84
n75.parent = n84
n76.parent = n84
n77.parent = n84
n78.parent = n84
n79.parent = n84
n80.parent = n84
n81.parent = n84
n82.parent = n84
n88.parent = n28
n89.parent = n28
_L.new(n1.outputs[0], n3.inputs[0])
_L.new(n3.outputs[0], n4.inputs[3])
_L.new(n4.outputs[0], n6.inputs[0])
_L.new(n26.outputs[0], n7.inputs[2])
_L.new(n7.outputs[0], n6.inputs[6])
_L.new(n9.outputs[0], n8.inputs[1])
_L.new(n10.outputs[0], n8.inputs[0])
_L.new(n8.outputs[0], n6.inputs[2])
_L.new(n11.outputs[0], n13.inputs[0])
_L.new(n11.outputs[0], n12.inputs[0])
_L.new(n11.outputs[0], n14.inputs[0])
_L.new(n13.outputs[0], n17.inputs[0])
_L.new(n12.outputs[0], n18.inputs[0])
_L.new(n14.outputs[0], n15.inputs[0])
_L.new(n19.outputs[0], n15.inputs[2])
_L.new(n16.outputs[0], n15.inputs[3])
_L.new(n18.outputs[0], n19.inputs[0])
_L.new(n17.outputs[0], n16.inputs[0])
_L.new(n15.outputs[0], n5.inputs[0])
_L.new(n23.outputs[0], n21.inputs[0])
_L.new(n24.outputs[0], n22.inputs[0])
_L.new(n22.outputs[0], n0.inputs[0])
_L.new(n25.outputs[0], n22.inputs[0])
_L.new(n20.outputs[0], n23.inputs[0])
_L.new(n21.outputs[0], n24.inputs[0])
_L.new(n6.outputs[0], n25.inputs[0])
_L.new(n5.outputs[0], n26.inputs[0])
_L.new(n18.outputs[0], n20.inputs[0])
_L.new(n2.outputs[0], n3.inputs[1])
_L.new(n35.outputs[0], n32.inputs[1])
_L.new(n32.outputs[0], n34.inputs[3])
_L.new(n33.outputs[0], n37.inputs[1])
_L.new(n37.outputs[0], n32.inputs[2])
_L.new(n38.outputs[0], n4.inputs[0])
_L.new(n87.outputs[0], n22.inputs[0])
_L.new(n4.outputs[0], n31.inputs[0])
_L.new(n4.outputs[0], n36.inputs[0])
_L.new(n41.outputs[0], n34.inputs[0])
_L.new(n40.outputs[0], n41.inputs[0])
_L.new(n42.outputs[0], n31.inputs[3])
_L.new(n26.outputs[0], n42.inputs[0])
_L.new(n52.outputs[0], n37.inputs[0])
_L.new(n44.outputs[0], n43.inputs[1])
_L.new(n37.outputs[0], n43.inputs[2])
_L.new(n49.outputs[0], n44.inputs[0])
_L.new(n43.outputs[0], n46.inputs[0])
_L.new(n47.outputs[0], n45.inputs[2])
_L.new(n45.outputs[0], n41.inputs[1])
_L.new(n51.outputs[0], n43.inputs[0])
_L.new(n46.outputs[2], n47.inputs[0])
_L.new(n48.outputs[0], n41.inputs[3])
_L.new(n51.outputs[0], n32.inputs[0])
_L.new(n42.outputs[0], n49.inputs[0])
_L.new(n36.outputs[0], n52.inputs[0])
_L.new(n56.outputs[0], n53.inputs[1])
_L.new(n53.outputs[0], n55.inputs[3])
_L.new(n54.outputs[0], n57.inputs[1])
_L.new(n57.outputs[0], n53.inputs[2])
_L.new(n59.outputs[0], n55.inputs[0])
_L.new(n58.outputs[0], n59.inputs[0])
_L.new(n69.outputs[0], n57.inputs[0])
_L.new(n61.outputs[0], n60.inputs[1])
_L.new(n57.outputs[0], n60.inputs[2])
_L.new(n66.outputs[0], n61.inputs[0])
_L.new(n60.outputs[0], n63.inputs[0])
_L.new(n64.outputs[0], n62.inputs[2])
_L.new(n62.outputs[0], n59.inputs[1])
_L.new(n68.outputs[0], n60.inputs[0])
_L.new(n63.outputs[2], n64.inputs[0])
_L.new(n65.outputs[0], n59.inputs[3])
_L.new(n68.outputs[0], n53.inputs[0])
_L.new(n73.outputs[0], n70.inputs[1])
_L.new(n70.outputs[0], n72.inputs[3])
_L.new(n71.outputs[0], n74.inputs[1])
_L.new(n74.outputs[0], n70.inputs[2])
_L.new(n76.outputs[0], n72.inputs[0])
_L.new(n75.outputs[0], n76.inputs[0])
_L.new(n86.outputs[0], n74.inputs[0])
_L.new(n78.outputs[0], n77.inputs[1])
_L.new(n74.outputs[0], n77.inputs[2])
_L.new(n83.outputs[0], n78.inputs[0])
_L.new(n77.outputs[0], n80.inputs[0])
_L.new(n81.outputs[0], n79.inputs[2])
_L.new(n79.outputs[0], n76.inputs[1])
_L.new(n85.outputs[0], n77.inputs[0])
_L.new(n80.outputs[2], n81.inputs[0])
_L.new(n82.outputs[0], n76.inputs[3])
_L.new(n85.outputs[0], n70.inputs[0])
_L.new(n31.outputs[0], n51.inputs[0])
_L.new(n51.outputs[0], n68.inputs[0])
_L.new(n68.outputs[0], n85.inputs[0])
_L.new(n49.outputs[0], n66.inputs[0])
_L.new(n66.outputs[0], n83.inputs[0])
_L.new(n52.outputs[0], n69.inputs[0])
_L.new(n69.outputs[0], n86.inputs[0])
_L.new(n55.outputs[0], n87.inputs[0])
_L.new(n72.outputs[0], n87.inputs[0])
_L.new(n34.outputs[0], n87.inputs[0])
_L.new(n88.outputs[1], n89.inputs[0])
_L.new(n88.outputs[0], n89.inputs[2])
_L.new(n89.outputs[0], n8.inputs[2])
n0.is_active_output = True
_N = mat_bars.node_tree.nodes; _L = mat_bars.node_tree.links
n0 = _N.new('ShaderNodeBsdfPrincipled'); n0.name = 'Principled BSDF'; n0.location = (-40, 440)
n0.inputs[2].default_value = 1.0
n0.inputs[3].default_value = 1.0
n0.inputs[8].default_value = 1.0
n0.inputs[9].default_value = (4.0, 4.0, 0.0)
n1 = _N.new('ShaderNodeOutputMaterial'); n1.name = 'Material Output'; n1.location = (240, 440)
n2 = _N.new('ShaderNodeSeparateXYZ'); n2.name = 'Separate XYZ'; n2.location = (-500, 440)
n3 = _N.new('ShaderNodeValToRGB'); n3.name = 'Color Ramp'; n3.location = (-320, 440)
n3.color_ramp.interpolation = 'EASE'
n3.color_ramp.hue_interpolation = 'CCW'
n3.color_ramp.color_mode = 'HSL'
while len(n3.color_ramp.elements) > 1: n3.color_ramp.elements.remove(n3.color_ramp.elements[-1])
n3.color_ramp.elements[0].position = 0.0; n3.color_ramp.elements[0].color = (1.0, 0.8607, 0.2174, 1.0)
_e = n3.color_ramp.elements.new(0.2748); _e.color = (1.0, 0.1516, 0.05563, 1.0)
_e = n3.color_ramp.elements.new(1.0); _e.color = (0.1067, 0.0, 0.00658, 1.0)
n4 = _N.new('ShaderNodeTexCoord'); n4.name = 'Texture Coordinate'; n4.location = (-680, 440)
n4.object = ob_cylinder
_L.new(n0.outputs[0], n1.inputs[0])
_L.new(n2.outputs[2], n3.inputs[0])
_L.new(n3.outputs[0], n0.inputs[0])
_L.new(n4.outputs[3], n2.inputs[0])
n1.is_active_output = True

# ---- transforms, parenting, visibility, modifiers, constraints
ob_world.location = (0.0, 0.0, 0.0)
_m = ob_world.modifiers.new('GeometryNodes', 'NODES')
_m.node_group = ng_world_population
ob_camera.location = (15.48, -263.3, 231.1)
ob_camera.rotation_euler = (7.113, 7.515e-06, -0.03173)
ob_cylinder.location = (201.1, 0.0, 0.0)
ob_cylinder.scale = (1.0, 1.0, 56.79)
ob_imageearth.location = (0.0, 0.0, -0.64)
ob_imageearth.scale = (360.0, 180.0, 1.0)
ob_sun.location = (-73.72, -51.35, 46.76)
ob_sun.rotation_euler = (0.04954, 0.2989, -0.07896)
ob_source_text.location = (-95.17, -87.3, 0.7397)
ob_source_text.scale = (5.749, 5.749, 5.749)
ob_star.location = (0.0, 0.0, 0.0)
ob_star.rotation_euler = (0.0, 0.0, -0.3142)
_m = ob_star.modifiers.new('Bevel', 'BEVEL')
_m.width = 0.02
_m.width_pct = 0.02
_m.segments = 3
_m.limit_method = 'NONE'
ob_text.location = (-0.2505, -0.2606, 0.1945)
ob_area_002.location = (0.0, 0.0, 0.9721)
ob_area_002.scale = (1.733, 1.733, 1.733)
ob_star_001.location = (0.0, 0.0, 0.0)
ob_star_001.rotation_euler = (0.0, 0.0, -0.3142)
_m = ob_star_001.modifiers.new('Bevel', 'BEVEL')
_m.width = 0.02
_m.width_pct = 0.02
_m.segments = 3
_m.limit_method = 'NONE'
ob_text_001.location = (-0.2505, -0.2606, 0.1945)
ob_area.location = (0.0, 0.0, 0.9721)
ob_area.scale = (1.733, 1.733, 1.733)
ob_star_002.location = (0.0, 0.0, 0.0)
ob_star_002.rotation_euler = (0.0, 0.0, -0.3142)
_m = ob_star_002.modifiers.new('Bevel', 'BEVEL')
_m.width = 0.02
_m.width_pct = 0.02
_m.segments = 3
_m.limit_method = 'NONE'
ob_text_002.location = (-0.2505, -0.2606, 0.1945)
ob_area_001.location = (0.0, 0.0, 0.9721)
ob_area_001.scale = (1.733, 1.733, 1.733)

# ---- collection membership
col_collection.objects.link(ob_world)
col_collection.objects.link(ob_camera)
col_collection.objects.link(ob_cylinder)
col_collection.objects.link(ob_imageearth)
col_collection.objects.link(ob_sun)
col_collection.objects.link(ob_source_text)
col_star1.objects.link(ob_star)
col_star1.objects.link(ob_text)
col_star1.objects.link(ob_area_002)
col_star2.objects.link(ob_star_001)
col_star2.objects.link(ob_text_001)
col_star2.objects.link(ob_area)
col_star3.objects.link(ob_star_002)
col_star3.objects.link(ob_text_002)
col_star3.objects.link(ob_area_001)

# ---- scene / render settings (as saved in the file)
scene.camera = ob_camera
scene.frame_start = 1; scene.frame_end = 208; scene.frame_set(18)
scene.render.engine = 'CYCLES'
scene.render.image_settings.color_mode = 'RGB'
scene.render.image_settings.color_management = 'OVERRIDE'
scene.render.resolution_x = 2448
scene.cycles.samples = 40
scene.eevee.use_shadow_jitter_viewport = True
bpy.context.view_layer.update()
